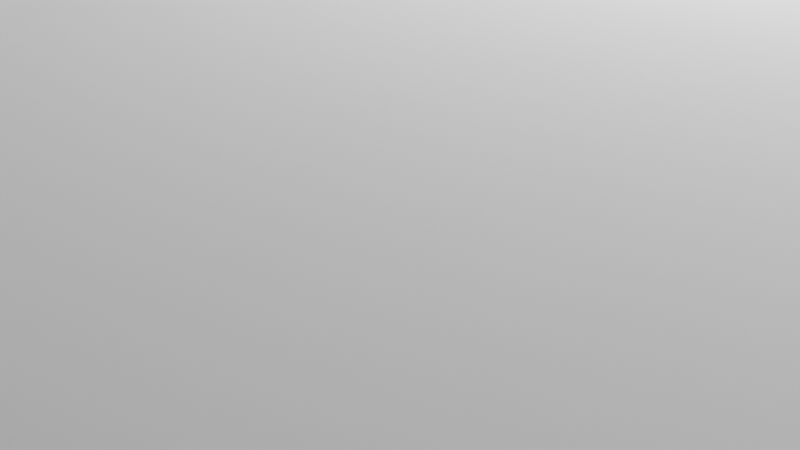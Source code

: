 # Source: preview.blend  (saved by Blender 4.2.66; exported with 4.5.12 LTS)
import bpy
from mathutils import Matrix  # noqa: F401  (used for matrix-valued properties, if any)

bpy.ops.wm.read_factory_settings(use_empty=True)
scene = bpy.context.scene
scene.name = 'Scene'

# ---- collections
col_collection = bpy.data.collections.new('Collection'); scene.collection.children.link(col_collection)

# ---- world
world_world = bpy.data.worlds.new('World'); scene.world = world_world
world_world.use_nodes = True; world_world.node_tree.nodes.clear()
_N = world_world.node_tree.nodes; _L = world_world.node_tree.links
n0 = _N.new('ShaderNodeOutputWorld'); n0.name = 'World Output'; n0.location = (300, 300)
n1 = _N.new('ShaderNodeBackground'); n1.name = 'Background'; n1.location = (10, 300)
n1.inputs[0].default_value = (0.05088, 0.05088, 0.05088, 1.0)
_L.new(n1.outputs[0], n0.inputs[0])
n0.is_active_output = True
world_world.color = (0.05088, 0.05088, 0.05088)
world_world.sun_shadow_jitter_overblur = 0.0

# ---- cameras
cam_camera = bpy.data.cameras.new('Camera')
cam_camera.clip_end = 100.0
cam_camera.ortho_scale = 7.314
cam_camera_001 = bpy.data.cameras.new('Camera.001')
cam_camera_001.clip_end = 100.0
cam_camera_001.ortho_scale = 7.314
cam_camera_002 = bpy.data.cameras.new('Camera.002')
cam_camera_002.clip_end = 100.0
cam_camera_002.ortho_scale = 7.314

# ---- lights
light_light = bpy.data.lights.new('Light', 'POINT')
light_light.energy = 1000.0
light_light.shadow_soft_size = 0.1
light_light_001 = bpy.data.lights.new('Light.001', 'POINT')
light_light_001.energy = 1000.0
light_light_002 = bpy.data.lights.new('Light.002', 'POINT')
light_light_002.energy = 1000.0

# ---- meshes
me_cube_001 = bpy.data.meshes.new('Cube.001')
me_cube_001.from_pydata([(-1.0, -1.225, -1.0), (-1.0, -1.225, 1.0), (-1.0, 1.0, -1.0), (-1.0, 1.0, 1.0), (1.101, -1.225, -1.0), (1.101, -1.225, 1.0), (1.101, 1.0, -1.0), (1.101, 1.0, 1.0), (0.6918, 1.0, -1.0), (0.6918, 1.0, 1.0), (0.6918, -1.225, -1.0), (0.6918, -1.225, 1.0), (-1.0, -0.7087, -1.0), (-1.0, -0.7087, 1.0), (1.101, -0.7087, -1.0), (1.101, -0.7087, 1.0), (0.6918, -0.7087, 1.0), (0.6918, -0.7087, -1.0), (-1.0, -0.09361, 1.0), (1.101, -0.09361, -1.0), (-1.0, -0.09361, -1.0), (1.101, -0.09361, 1.0), (0.6918, -0.09361, 1.0), (0.6918, -0.09361, -1.0), (-1.0, -0.09361, 7.377), (-1.0, 1.0, 7.377), (0.6918, 1.0, 7.377), (1.101, 1.0, 7.377), (0.6918, -0.09361, 7.377), (0.6918, -0.7087, 7.377), (-1.0, -0.7087, 7.377), (1.101, -0.09361, 7.377), (-1.0, -0.7087, 6.187), (-1.0, -0.7087, 5.124), (-1.0, -0.7087, 4.062), (-1.0, -0.7087, 2.999), (-1.0, -0.7087, 1.936), (0.6918, -0.7087, 1.936), (0.6918, -0.7087, 2.999), (0.6918, -0.7087, 4.062), (0.6918, -0.7087, 5.124), (0.6918, -0.7087, 6.187), (1.101, 1.0, 1.936), (1.101, 1.0, 2.999), (1.101, 1.0, 4.062), (1.101, 1.0, 5.124), (1.101, 1.0, 6.187), (1.101, -0.09361, 6.187), (1.101, -0.09361, 5.124), (1.101, -0.09361, 4.062), (1.101, -0.09361, 2.999), (1.101, -0.09361, 1.936), (-1.0, -0.09361, 1.936), (-1.0, -0.09361, 2.999), (-1.0, -0.09361, 4.062), (-1.0, -0.09361, 5.124), (-1.0, -0.09361, 6.187), (-1.0, 1.0, 6.187), (-1.0, 1.0, 5.124), (-1.0, 1.0, 4.062), (-1.0, 1.0, 2.999), (-1.0, 1.0, 1.936), (0.6918, 1.0, 6.187), (0.6918, 1.0, 5.124), (0.6918, 1.0, 4.062), (0.6918, 1.0, 2.999), (0.6918, 1.0, 1.936), (0.6918, -0.09361, 1.936), (0.6918, -0.09361, 2.999), (0.6918, -0.09361, 4.062), (0.6918, -0.09361, 5.124), (0.6918, -0.09361, 6.187), (0.6918, -0.5997, 1.0), (1.101, -0.5997, 1.0), (1.101, -0.5997, 1.936), (0.6918, -0.5997, 1.936), (1.101, -0.5048, 2.999), (1.101, -0.5048, 1.936), (0.6918, -0.5048, 1.936), (0.6918, -0.5048, 2.999), (1.101, -0.3998, 4.062), (1.101, -0.3998, 2.999), (0.6918, -0.3998, 2.999), (0.6918, -0.3998, 4.062), (1.101, -0.2977, 5.124), (1.101, -0.2977, 4.062), (0.6918, -0.2977, 4.062), (0.6918, -0.2977, 5.124), (1.101, -0.1976, 6.187), (1.101, -0.1976, 5.124), (0.6918, -0.1976, 5.124), (0.6918, -0.1976, 6.187), (-0.1541, 1.0, -1.0), (-0.1541, -1.225, 1.0), (-0.1541, 1.0, 1.0), (-0.1541, -1.225, -1.0), (-0.1541, -0.7087, -1.0), (-0.1541, -0.7087, 1.0), (-0.1541, -0.09361, -1.0), (-0.1541, 1.0, 7.377), (-0.1541, -0.7087, 7.377), (-0.1541, -0.09361, 7.377), (-0.1541, 1.0, 1.936), (-0.1541, 1.0, 2.999), (-0.1541, 1.0, 4.062), (-0.1541, 1.0, 5.124), (-0.1541, 1.0, 6.187), (-0.1541, -0.7087, 1.936), (-0.1541, -0.7087, 2.999), (-0.1541, -0.7087, 4.062), (-0.1541, -0.7087, 5.124), (-0.1541, -0.7087, 6.187)], [], [(20, 18, 3, 2), (8, 9, 7, 6), (14, 15, 5, 4), (95, 93, 1, 0), (17, 14, 4, 10), (97, 13, 1, 93), (15, 16, 11, 5), (96, 17, 10, 95), (4, 5, 11, 10), (92, 94, 9, 8), (98, 23, 17, 96), (21, 22, 16, 15), (57, 56, 24, 25), (23, 19, 14, 17), (19, 21, 15, 14), (0, 1, 13, 12), (6, 7, 21, 19), (8, 6, 19, 23), (47, 46, 27, 31), (111, 41, 29, 100), (92, 8, 23, 98), (12, 13, 18, 20), (101, 24, 30, 100), (99, 25, 24, 101), (27, 26, 28, 31), (106, 57, 25, 99), (41, 71, 28, 29), (46, 62, 26, 27), (56, 32, 30, 24), (71, 47, 31, 28), (51, 67, 75, 74), (67, 51, 77, 78), (50, 49, 80, 81), (70, 69, 86, 87), (48, 47, 88, 89), (18, 13, 36, 52), (52, 36, 35, 53), (53, 35, 34, 54), (54, 34, 33, 55), (55, 33, 32, 56), (7, 9, 66, 42), (42, 66, 65, 43), (43, 65, 64, 44), (44, 64, 63, 45), (45, 63, 62, 46), (16, 22, 67, 37), (37, 67, 68, 38), (38, 68, 69, 39), (39, 69, 70, 40), (40, 70, 71, 41), (94, 3, 61, 102), (102, 61, 60, 103), (103, 60, 59, 104), (104, 59, 58, 105), (105, 58, 57, 106), (97, 16, 37, 107), (107, 37, 38, 108), (108, 38, 39, 109), (109, 39, 40, 110), (110, 40, 41, 111), (21, 7, 42, 51), (51, 42, 43, 50), (50, 43, 44, 49), (49, 44, 45, 48), (48, 45, 46, 47), (3, 18, 52, 61), (61, 52, 53, 60), (60, 53, 54, 59), (59, 54, 55, 58), (58, 55, 56, 57), (72, 73, 74, 75), (22, 21, 73, 72), (21, 51, 74, 73), (67, 22, 72, 75), (78, 77, 76, 79), (68, 67, 78, 79), (51, 50, 76, 77), (50, 68, 79, 76), (82, 81, 80, 83), (68, 50, 81, 82), (69, 68, 82, 83), (49, 69, 83, 80), (86, 85, 84, 87), (48, 70, 87, 84), (49, 48, 84, 85), (69, 49, 85, 86), (90, 89, 88, 91), (70, 48, 89, 90), (71, 70, 90, 91), (47, 71, 91, 88), (33, 110, 111, 32), (34, 109, 110, 33), (35, 108, 109, 34), (36, 107, 108, 35), (13, 97, 107, 36), (63, 105, 106, 62), (64, 104, 105, 63), (65, 103, 104, 64), (66, 102, 103, 65), (9, 94, 102, 66), (62, 106, 99, 26), (26, 99, 101, 28), (28, 101, 100, 29), (2, 92, 98, 20), (32, 111, 100, 30), (20, 98, 96, 12), (2, 3, 94, 92), (12, 96, 95, 0), (16, 97, 93, 11), (10, 11, 93, 95)])
me_cube_001.polygons.foreach_set('use_smooth', [True] * 110)
_k = set([(0, 1), (0, 12), (0, 95), (1, 13), (1, 93), (2, 3), (2, 20), (2, 92), (3, 61), (4, 5), (4, 10), (4, 14), (5, 11), (5, 15), (6, 7), (6, 8), (6, 19), (7, 42), (8, 92), (10, 95), (11, 93), (12, 20), (13, 36), (13, 97), (14, 19), (15, 21), (16, 22), (16, 37), (16, 97), (21, 22), (21, 73), (22, 67), (22, 72), (24, 25), (24, 30), (25, 57), (25, 99), (26, 27), (26, 99), (27, 31), (27, 46), (28, 29), (28, 31), (28, 71), (29, 41), (29, 100), (30, 32), (30, 100), (31, 47), (32, 33), (33, 34), (34, 35), (35, 36), (37, 38), (38, 39), (39, 40), (40, 41), (42, 43), (43, 44), (44, 45), (45, 46), (47, 71), (47, 88), (48, 70), (48, 84), (48, 89), (49, 69), (49, 80), (49, 85), (50, 68), (50, 76), (50, 81), (51, 67), (51, 74), (51, 77), (57, 58), (58, 59), (59, 60), (60, 61), (67, 68), (67, 75), (67, 78), (68, 69), (68, 79), (68, 82), (69, 70), (69, 83), (69, 86), (70, 71), (70, 87), (70, 90), (71, 91), (72, 73), (72, 75), (73, 74), (74, 75), (76, 77), (76, 79), (77, 78), (78, 79), (80, 81), (80, 83), (81, 82), (82, 83), (84, 85), (84, 87), (85, 86), (86, 87), (88, 89), (88, 91), (89, 90), (90, 91)])
me_cube_001.attributes.new('sharp_edge', 'BOOLEAN', 'EDGE').data.foreach_set('value', [ (min(e.vertices), max(e.vertices)) in _k for e in me_cube_001.edges])
_uv = me_cube_001.uv_layers.new(name='UVMap')
_uv.uv.foreach_set('vector', [0.375, 0.1133, 0.625, 0.1133, 0.625, 0.25, 0.375, 0.25, 0.375, 0.4615, 0.625, 0.4615, 0.625, 0.5, 0.375, 0.5, 0.375, 0.7136, 0.625, 0.7136, 0.625, 0.75, 0.375, 0.75, 0.375, 0.8943, 0.625, 0.8943, 0.625, 1.0, 0.375, 1.0, 0.3365, 0.7136, 0.375, 0.7136, 0.375, 0.75, 0.3365, 0.75, 0.7693, 0.7136, 0.875, 0.7136, 0.875, 0.75, 0.7693, 0.75, 0.625, 0.7136, 0.6635, 0.7136, 0.6635, 0.75, 0.625, 0.75, 0.2307, 0.7136, 0.3365, 0.7136, 0.3365, 0.75, 0.2307, 0.75, 0.375, 0.75, 0.625, 0.75, 0.625, 0.7885, 0.375, 0.7885, 0.375, 0.3557, 0.625, 0.3557, 0.625, 0.4615, 0.375, 0.4615, 0.2307, 0.6367, 0.3365, 0.6367, 0.3365, 0.7136, 0.2307, 0.7136, 0.625, 0.6367, 0.6635, 0.6367, 0.6635, 0.7136, 0.625, 0.7136, 0.625, 0.25, 0.625, 0.1133, 0.625, 0.1133, 0.625, 0.25, 0.3365, 0.6367, 0.375, 0.6367, 0.375, 0.7136, 0.3365, 0.7136, 0.375, 0.6367, 0.625, 0.6367, 0.625, 0.7136, 0.375, 0.7136, 0.375, 0.0, 0.625, 0.0, 0.625, 0.03641, 0.375, 0.03641, 0.375, 0.5, 0.625, 0.5, 0.625, 0.6367, 0.375, 0.6367, 0.3365, 0.5, 0.375, 0.5, 0.375, 0.6367, 0.3365, 0.6367, 0.625, 0.6367, 0.625, 0.5, 0.625, 0.5, 0.625, 0.6367, 0.7693, 0.7136, 0.6635, 0.7136, 0.6635, 0.7136, 0.7693, 0.7136, 0.2307, 0.5, 0.3365, 0.5, 0.3365, 0.6367, 0.2307, 0.6367, 0.375, 0.03641, 0.625, 0.03641, 0.625, 0.1133, 0.375, 0.1133, 0.7693, 0.6367, 0.875, 0.6367, 0.875, 0.7136, 0.7693, 0.7136, 0.7693, 0.5, 0.875, 0.5, 0.875, 0.6367, 0.7693, 0.6367, 0.625, 0.5, 0.6635, 0.5, 0.6635, 0.6367, 0.625, 0.6367, 0.625, 0.3557, 0.625, 0.25, 0.625, 0.25, 0.625, 0.3557, 0.6635, 0.7136, 0.6635, 0.6367, 0.6635, 0.6367, 0.6635, 0.7136, 0.625, 0.5, 0.625, 0.4615, 0.625, 0.4615, 0.625, 0.5, 0.625, 0.1133, 0.625, 0.03641, 0.625, 0.03641, 0.625, 0.1133, 0.6635, 0.6367, 0.625, 0.6367, 0.625, 0.6367, 0.6635, 0.6367, 0.625, 0.6367, 0.6635, 0.6367, 0.6635, 0.6367, 0.625, 0.6367, 0.6635, 0.6367, 0.625, 0.6367, 0.625, 0.6367, 0.6635, 0.6367, 0.625, 0.6367, 0.625, 0.6367, 0.625, 0.6367, 0.625, 0.6367, 0.6635, 0.6367, 0.6635, 0.6367, 0.6635, 0.6367, 0.6635, 0.6367, 0.625, 0.6367, 0.625, 0.6367, 0.625, 0.6367, 0.625, 0.6367, 0.625, 0.1133, 0.625, 0.03641, 0.625, 0.03641, 0.625, 0.1133, 0.625, 0.1133, 0.625, 0.03641, 0.625, 0.03641, 0.625, 0.1133, 0.625, 0.1133, 0.625, 0.03641, 0.625, 0.03641, 0.625, 0.1133, 0.625, 0.1133, 0.625, 0.03641, 0.625, 0.03641, 0.625, 0.1133, 0.625, 0.1133, 0.625, 0.03641, 0.625, 0.03641, 0.625, 0.1133, 0.625, 0.5, 0.625, 0.4615, 0.625, 0.4615, 0.625, 0.5, 0.625, 0.5, 0.625, 0.4615, 0.625, 0.4615, 0.625, 0.5, 0.625, 0.5, 0.625, 0.4615, 0.625, 0.4615, 0.625, 0.5, 0.625, 0.5, 0.625, 0.4615, 0.625, 0.4615, 0.625, 0.5, 0.625, 0.5, 0.625, 0.4615, 0.625, 0.4615, 0.625, 0.5, 0.6635, 0.7136, 0.6635, 0.6367, 0.6635, 0.6367, 0.6635, 0.7136, 0.6635, 0.7136, 0.6635, 0.6367, 0.6635, 0.6367, 0.6635, 0.7136, 0.6635, 0.7136, 0.6635, 0.6367, 0.6635, 0.6367, 0.6635, 0.7136, 0.6635, 0.7136, 0.6635, 0.6367, 0.6635, 0.6367, 0.6635, 0.7136, 0.6635, 0.7136, 0.6635, 0.6367, 0.6635, 0.6367, 0.6635, 0.7136, 0.625, 0.3557, 0.625, 0.25, 0.625, 0.25, 0.625, 0.3557, 0.625, 0.3557, 0.625, 0.25, 0.625, 0.25, 0.625, 0.3557, 0.625, 0.3557, 0.625, 0.25, 0.625, 0.25, 0.625, 0.3557, 0.625, 0.3557, 0.625, 0.25, 0.625, 0.25, 0.625, 0.3557, 0.625, 0.3557, 0.625, 0.25, 0.625, 0.25, 0.625, 0.3557, 0.7693, 0.7136, 0.6635, 0.7136, 0.6635, 0.7136, 0.7693, 0.7136, 0.7693, 0.7136, 0.6635, 0.7136, 0.6635, 0.7136, 0.7693, 0.7136, 0.7693, 0.7136, 0.6635, 0.7136, 0.6635, 0.7136, 0.7693, 0.7136, 0.7693, 0.7136, 0.6635, 0.7136, 0.6635, 0.7136, 0.7693, 0.7136, 0.7693, 0.7136, 0.6635, 0.7136, 0.6635, 0.7136, 0.7693, 0.7136, 0.625, 0.6367, 0.625, 0.5, 0.625, 0.5, 0.625, 0.6367, 0.625, 0.6367, 0.625, 0.5, 0.625, 0.5, 0.625, 0.6367, 0.625, 0.6367, 0.625, 0.5, 0.625, 0.5, 0.625, 0.6367, 0.625, 0.6367, 0.625, 0.5, 0.625, 0.5, 0.625, 0.6367, 0.625, 0.6367, 0.625, 0.5, 0.625, 0.5, 0.625, 0.6367, 0.625, 0.25, 0.625, 0.1133, 0.625, 0.1133, 0.625, 0.25, 0.625, 0.25, 0.625, 0.1133, 0.625, 0.1133, 0.625, 0.25, 0.625, 0.25, 0.625, 0.1133, 0.625, 0.1133, 0.625, 0.25, 0.625, 0.25, 0.625, 0.1133, 0.625, 0.1133, 0.625, 0.25, 0.625, 0.25, 0.625, 0.1133, 0.625, 0.1133, 0.625, 0.25, 0.6635, 0.6367, 0.625, 0.6367, 0.625, 0.6367, 0.6635, 0.6367, 0.6635, 0.6367, 0.625, 0.6367, 0.625, 0.6367, 0.6635, 0.6367, 0.625, 0.6367, 0.625, 0.6367, 0.625, 0.6367, 0.625, 0.6367, 0.6635, 0.6367, 0.6635, 0.6367, 0.6635, 0.6367, 0.6635, 0.6367, 0.6635, 0.6367, 0.625, 0.6367, 0.625, 0.6367, 0.6635, 0.6367, 0.6635, 0.6367, 0.6635, 0.6367, 0.6635, 0.6367, 0.6635, 0.6367, 0.625, 0.6367, 0.625, 0.6367, 0.625, 0.6367, 0.625, 0.6367, 0.625, 0.6367, 0.6635, 0.6367, 0.6635, 0.6367, 0.625, 0.6367, 0.6635, 0.6367, 0.625, 0.6367, 0.625, 0.6367, 0.6635, 0.6367, 0.6635, 0.6367, 0.625, 0.6367, 0.625, 0.6367, 0.6635, 0.6367, 0.6635, 0.6367, 0.6635, 0.6367, 0.6635, 0.6367, 0.6635, 0.6367, 0.625, 0.6367, 0.6635, 0.6367, 0.6635, 0.6367, 0.625, 0.6367, 0.6635, 0.6367, 0.625, 0.6367, 0.625, 0.6367, 0.6635, 0.6367, 0.625, 0.6367, 0.6635, 0.6367, 0.6635, 0.6367, 0.625, 0.6367, 0.625, 0.6367, 0.625, 0.6367, 0.625, 0.6367, 0.625, 0.6367, 0.6635, 0.6367, 0.625, 0.6367, 0.625, 0.6367, 0.6635, 0.6367, 0.6635, 0.6367, 0.625, 0.6367, 0.625, 0.6367, 0.6635, 0.6367, 0.6635, 0.6367, 0.625, 0.6367, 0.625, 0.6367, 0.6635, 0.6367, 0.6635, 0.6367, 0.6635, 0.6367, 0.6635, 0.6367, 0.6635, 0.6367, 0.625, 0.6367, 0.6635, 0.6367, 0.6635, 0.6367, 0.625, 0.6367, 0.875, 0.7136, 0.7693, 0.7136, 0.7693, 0.7136, 0.875, 0.7136, 0.875, 0.7136, 0.7693, 0.7136, 0.7693, 0.7136, 0.875, 0.7136, 0.875, 0.7136, 0.7693, 0.7136, 0.7693, 0.7136, 0.875, 0.7136, 0.875, 0.7136, 0.7693, 0.7136, 0.7693, 0.7136, 0.875, 0.7136, 0.875, 0.7136, 0.7693, 0.7136, 0.7693, 0.7136, 0.875, 0.7136, 0.625, 0.4615, 0.625, 0.3557, 0.625, 0.3557, 0.625, 0.4615, 0.625, 0.4615, 0.625, 0.3557, 0.625, 0.3557, 0.625, 0.4615, 0.625, 0.4615, 0.625, 0.3557, 0.625, 0.3557, 0.625, 0.4615, 0.625, 0.4615, 0.625, 0.3557, 0.625, 0.3557, 0.625, 0.4615, 0.625, 0.4615, 0.625, 0.3557, 0.625, 0.3557, 0.625, 0.4615, 0.625, 0.4615, 0.625, 0.3557, 0.625, 0.3557, 0.625, 0.4615, 0.6635, 0.5, 0.7693, 0.5, 0.7693, 0.6367, 0.6635, 0.6367, 0.6635, 0.6367, 0.7693, 0.6367, 0.7693, 0.7136, 0.6635, 0.7136, 0.125, 0.5, 0.2307, 0.5, 0.2307, 0.6367, 0.125, 0.6367, 0.875, 0.7136, 0.7693, 0.7136, 0.7693, 0.7136, 0.875, 0.7136, 0.125, 0.6367, 0.2307, 0.6367, 0.2307, 0.7136, 0.125, 0.7136, 0.375, 0.25, 0.625, 0.25, 0.625, 0.3557, 0.375, 0.3557, 0.125, 0.7136, 0.2307, 0.7136, 0.2307, 0.75, 0.125, 0.75, 0.6635, 0.7136, 0.7693, 0.7136, 0.7693, 0.75, 0.6635, 0.75, 0.375, 0.7885, 0.625, 0.7885, 0.625, 0.8943, 0.375, 0.8943])
me_cube_001.update()
me_cube_001.normals_split_custom_set([tuple(v) for v in zip(*[iter([-1.0, 0.0, 0.0, -1.0, 0.0, 0.0, -1.0, 0.0, 0.0, -1.0, 0.0, 0.0, 0.0, 1.0, 0.0, 0.0, 1.0, 0.0, 0.0, 1.0, 0.0, 0.0, 1.0, 0.0, 1.0, 0.0, 0.0, 1.0, 0.0, 0.0, 1.0, 0.0, 0.0, 1.0, 0.0, 0.0, 0.0, -1.0, -1.366e-08, 0.0, -1.0, -1.366e-08, 0.0, -1.0, 0.0, 0.0, -1.0, 0.0, 0.0, 0.0, -1.0, 0.0, 0.0, -1.0, 0.0, 0.0, -1.0, 0.0, 0.0, -1.0, 0.0, 0.0, 1.0, 0.0, 0.0, 1.0, 0.0, 0.0, 1.0, 0.0, 0.0, 1.0, 0.0, 0.0, 1.0, 0.0, 0.0, 1.0, 0.0, 0.0, 1.0, 0.0, 0.0, 1.0, 0.0, 0.0, -1.0, 0.0, 0.0, -1.0, 0.0, 0.0, -1.0, 0.0, 0.0, -1.0, 0.0, -1.0, 0.0, 0.0, -1.0, 0.0, 0.0, -1.0, -1.366e-08, 0.0, -1.0, -1.366e-08, 0.0, 1.0, 0.0, 0.0, 1.0, 0.0, 0.0, 1.0, 0.0, 0.0, 1.0, 0.0, 0.0, 0.0, -1.0, -2.5e-08, 0.0, -1.0, 0.0, 0.0, -1.0, 0.0, 0.0, -1.0, 0.0, 0.0, 1.0, 0.0, 0.0, 1.0, 0.0, 0.0, 1.0, 0.0, 0.0, 1.0, -1.0, 0.0, 0.0, -1.0, 0.0, 0.0, -1.0, 0.0, 0.0, -1.0, 0.0, 0.0, -2.5e-08, 0.0, -1.0, -5e-08, 0.0, -1.0, 0.0, 0.0, -1.0, 0.0, 0.0, -1.0, 1.0, 0.0, 0.0, 1.0, 0.0, 0.0, 1.0, 0.0, 0.0, 1.0, 0.0, 0.0, -1.0, 0.0, 0.0, -1.0, 0.0, 0.0, -1.0, 0.0, 0.0, -1.0, 0.0, 0.0, 1.0, 0.0, 0.0, 1.0, 0.0, 0.0, 1.0, 0.0, 0.0, 1.0, 0.0, 0.0, -5e-08, 0.0, -1.0, -1e-07, 0.0, -1.0, -5e-08, 0.0, -1.0, -2.5e-08, 0.0, -1.0, 1.0, 0.0, 0.0, 1.0, 0.0, 0.0, 1.0, 0.0, 0.0, 1.0, 0.0, 0.0, 0.0, -1.0, 2.262e-15, 0.0, -1.0, -2.961e-08, 0.0, -1.0, -5.922e-08, 0.0, -1.0, -4.523e-15, 0.0, 0.0, -1.0, -5e-08, 0.0, -1.0, -2.5e-08, 0.0, -1.0, 0.0, 0.0, -1.0, -1.0, 0.0, 0.0, -1.0, 0.0, 0.0, -1.0, 0.0, 0.0, -1.0, 0.0, 0.0, 3.182e-07, 0.0, 1.0, 8.912e-08, 0.0, 1.0, 0.0, 0.0, 1.0, 4.582e-07, 0.0, 1.0, 1.782e-07, 0.0, 1.0, 1.782e-07, 0.0, 1.0, 8.912e-08, 0.0, 1.0, 3.182e-07, 0.0, 1.0, 0.0, 0.0, 1.0, 8.912e-08, 0.0, 1.0, 3.649e-07, 0.0, 1.0, 0.0, 0.0, 1.0, 0.0, 1.0, 0.0, 0.0, 1.0, 0.0, 0.0, 1.0, 0.0, 0.0, 1.0, 0.0, 1.0, 0.0, 0.0, 1.0, 0.0, 0.0, 1.0, 0.0, 0.0, 1.0, 0.0, 0.0, 0.0, 1.0, 0.0, 0.0, 1.0, 0.0, 0.0, 1.0, 0.0, 0.0, 1.0, 0.0, -1.0, 0.0, 0.0, -1.0, 0.0, 0.0, -1.0, 0.0, 0.0, -1.0, 0.0, 0.0, 0.0, -1.0, 0.0, 0.0, -1.0, 0.0, 0.0, -1.0, 0.0, 0.0, -1.0, 0.0, 0.0, 0.0, 1.0, 0.0, 0.0, 1.0, 0.0, 0.0, 1.0, 0.0, 0.0, 1.0, 0.0, 0.0, -1.0, 0.0, 0.0, -1.0, 0.0, 0.0, -1.0, 0.0, 0.0, -1.0, 1.0, -1.548e-08, 0.0, 1.0, -2.064e-08, 0.0, 1.0, 0.0, 0.0, 1.0, 0.0, 0.0, -1.0, 0.0, 0.0, -1.0, 0.0, 0.0, -1.0, 0.0, 0.0, -1.0, 0.0, 0.0, 1.0, -1.032e-08, 0.0, 1.0, 0.0, 0.0, 1.0, 0.0, 0.0, 1.0, 0.0, 0.0, -1.0, 0.0, 0.0, -1.0, 0.0, 0.0, -1.0, 0.0, 0.0, -1.0, 0.0, 0.0, -1.0, 0.0, 0.0, -1.0, 0.0, 0.0, -1.0, 0.0, 0.0, -1.0, 0.0, 0.0, -1.0, 0.0, 0.0, -1.0, 0.0, 0.0, -1.0, 0.0, 0.0, -1.0, 0.0, 0.0, -1.0, 0.0, 0.0, -1.0, 0.0, 0.0, -1.0, 0.0, 0.0, -1.0, 0.0, 0.0, -1.0, 0.0, 0.0, -1.0, 0.0, 0.0, -1.0, 0.0, 0.0, -1.0, 0.0, 0.0, 0.0, 1.0, 0.0, 0.0, 1.0, 0.0, 0.0, 1.0, 0.0, 0.0, 1.0, 0.0, 0.0, 1.0, 0.0, 0.0, 1.0, 0.0, 0.0, 1.0, 0.0, 0.0, 1.0, 0.0, 0.0, 1.0, 0.0, 0.0, 1.0, 0.0, 0.0, 1.0, 0.0, 0.0, 1.0, 0.0, 0.0, 1.0, 0.0, 0.0, 1.0, 0.0, 0.0, 1.0, 0.0, 0.0, 1.0, 0.0, 0.0, 1.0, 0.0, 0.0, 1.0, 0.0, 0.0, 1.0, 0.0, 0.0, 1.0, 0.0, 1.0, 0.0, 0.0, 1.0, 0.0, 0.0, 1.0, 0.0, 0.0, 1.0, 0.0, 0.0, 1.0, 0.0, 0.0, 1.0, 0.0, 0.0, 1.0, 0.0, 0.0, 1.0, 0.0, 0.0, 1.0, 0.0, 0.0, 1.0, 0.0, 0.0, 1.0, 0.0, 0.0, 1.0, 0.0, 0.0, 1.0, 0.0, 0.0, 1.0, 0.0, 0.0, 1.0, 0.0, 0.0, 1.0, 0.0, 0.0, 1.0, 0.0, 0.0, 1.0, 0.0, 0.0, 1.0, 0.0, 0.0, 1.0, 0.0, 0.0, 0.0, 1.0, 0.0, 0.0, 1.0, 0.0, 0.0, 1.0, 0.0, 0.0, 1.0, 0.0, 0.0, 1.0, 0.0, 0.0, 1.0, 0.0, 0.0, 1.0, 0.0, 0.0, 1.0, 0.0, 0.0, 1.0, 0.0, 0.0, 1.0, 0.0, 0.0, 1.0, 0.0, 0.0, 1.0, 0.0, 0.0, 1.0, 0.0, 0.0, 1.0, 0.0, 0.0, 1.0, 0.0, 0.0, 1.0, 0.0, 0.0, 1.0, 0.0, 0.0, 1.0, 0.0, 0.0, 1.0, 0.0, 0.0, 1.0, 0.0, 0.0, -1.0, 4.523e-15, 0.0, -1.0, 7.529e-08, 0.0, -1.0, 3.764e-08, 0.0, -1.0, -2.262e-15, 0.0, -1.0, -2.262e-15, 0.0, -1.0, 3.764e-08, 0.0, -1.0, 0.0, 0.0, -1.0, 0.0, 0.0, -1.0, 0.0, 0.0, -1.0, 0.0, 0.0, -1.0, 0.0, 0.0, -1.0, 0.0, 0.0, -1.0, 0.0, 0.0, -1.0, 0.0, 0.0, -1.0, 0.0, 0.0, -1.0, 0.0, 0.0, -1.0, 0.0, 0.0, -1.0, 0.0, 0.0, -1.0, -2.961e-08, 0.0, -1.0, 2.262e-15, 1.0, 0.0, 0.0, 1.0, 0.0, 0.0, 1.0, -1.032e-08, 0.0, 1.0, -5.159e-09, 0.0, 1.0, -5.159e-09, 0.0, 1.0, -1.032e-08, 0.0, 1.0, -3.095e-08, 0.0, 1.0, -1.548e-08, 0.0, 1.0, -1.548e-08, 0.0, 1.0, -3.095e-08, 0.0, 1.0, -4.127e-08, 0.0, 1.0, -2.064e-08, 0.0, 1.0, -2.064e-08, 0.0, 1.0, -4.127e-08, 0.0, 1.0, -2.064e-08, 0.0, 1.0, -1.032e-08, 0.0, 1.0, -1.032e-08, 0.0, 1.0, -2.064e-08, 0.0, 1.0, 0.0, 0.0, 1.0, 0.0, 0.0, -1.0, 0.0, 0.0, -1.0, 0.0, 0.0, -1.0, 0.0, 0.0, -1.0, 0.0, 0.0, -1.0, 0.0, 0.0, -1.0, 0.0, 0.0, -1.0, 0.0, 0.0, -1.0, 0.0, 0.0, -1.0, 0.0, 0.0, -1.0, 0.0, 0.0, -1.0, 0.0, 0.0, -1.0, 0.0, 0.0, -1.0, 0.0, 0.0, -1.0, 0.0, 0.0, -1.0, 0.0, 0.0, -1.0, 0.0, 0.0, -1.0, 0.0, 0.0, -1.0, 0.0, 0.0, -1.0, 0.0, 0.0, -1.0, 0.0, 0.0, 0.0, -1.0, 0.0, 0.0, -1.0, 0.0, 0.0, -1.0, 0.0, 0.0, -1.0, 0.0, 0.0, 0.0, -1.0, 0.0, 0.0, -1.0, 0.0, 0.0, -1.0, 0.0, 0.0, -1.0, 1.0, 0.0, 0.0, 1.0, -5.159e-09, 0.0, 1.0, 0.0, 0.0, 1.0, 0.0, 0.0, -1.0, 0.0, 0.0, -1.0, 0.0, 0.0, -1.0, 0.0, 0.0, -1.0, 0.0, 0.0, 0.0, -1.0, 0.0, 0.0, -1.0, 0.0, 0.0, -1.0, 0.0, 0.0, -1.0, 0.0, -1.0, 0.0, 0.0, -1.0, 0.0, 0.0, -1.0, 0.0, 0.0, -1.0, 0.0, 0.0, 1.0, -5.159e-09, 0.0, 1.0, -1.548e-08, 0.0, 1.0, 0.0, 0.0, 1.0, 0.0, 0.0, -7.092e-07, 0.0, 1.0, -7.092e-07, 0.0, 1.0, -7.092e-07, 0.0, 1.0, -7.092e-07, 0.0, 1.0, 0.0, -1.0, 0.0, 0.0, -1.0, 0.0, 0.0, -1.0, 0.0, 0.0, -1.0, 0.0, 4.762e-07, 0.0, -1.0, 4.762e-07, 0.0, -1.0, 4.762e-07, 0.0, -1.0, 4.762e-07, 0.0, -1.0, -1.0, 0.0, 0.0, -1.0, 0.0, 0.0, -1.0, 0.0, 0.0, -1.0, 0.0, 0.0, -9.524e-07, 0.0, 1.0, -9.524e-07, 0.0, 1.0, -9.524e-07, 0.0, 1.0, -9.524e-07, 0.0, 1.0, 0.0, -1.0, 0.0, 0.0, -1.0, 0.0, 0.0, -1.0, 0.0, 0.0, -1.0, 0.0, -1.429e-06, 0.0, 1.0, -1.429e-06, 0.0, 1.0, -1.429e-06, 0.0, 1.0, -1.429e-06, 0.0, 1.0, 1.0, -2.064e-08, 0.0, 1.0, -1.032e-08, 0.0, 1.0, 0.0, 0.0, 1.0, 0.0, 0.0, 7.144e-07, 0.0, -1.0, 7.144e-07, 0.0, -1.0, 7.144e-07, 0.0, -1.0, 7.144e-07, 0.0, -1.0, 0.0, -1.0, 0.0, 0.0, -1.0, 0.0, 0.0, -1.0, 0.0, 0.0, -1.0, 0.0, 1.402e-06, 0.0, -1.0, 1.402e-06, 0.0, -1.0, 1.402e-06, 0.0, -1.0, 1.402e-06, 0.0, -1.0, -1.0, 0.0, 0.0, -1.0, 0.0, 0.0, -1.0, 0.0, 0.0, -1.0, 0.0, 0.0, 0.0, 0.0, 1.0, 0.0, 0.0, 1.0, 0.0, 0.0, 1.0, 0.0, 0.0, 1.0, 0.0, -1.0, 0.0, 0.0, -1.0, 0.0, 0.0, -1.0, 2.262e-15, 0.0, -1.0, 2.961e-08, 0.0, -1.0, 0.0, 0.0, -1.0, 0.0, 0.0, -1.0, 0.0, 0.0, -1.0, 0.0, 0.0, -1.0, 0.0, 0.0, -1.0, 0.0, 0.0, -1.0, 0.0, 0.0, -1.0, 0.0, 0.0, -1.0, -3.764e-08, 0.0, -1.0, -2.262e-15, 0.0, -1.0, 0.0, 0.0, -1.0, 0.0, 0.0, -1.0, -7.529e-08, 0.0, -1.0, 4.523e-15, 0.0, -1.0, -2.262e-15, 0.0, -1.0, -3.764e-08, 0.0, 1.0, 0.0, 0.0, 1.0, 0.0, 0.0, 1.0, 0.0, 0.0, 1.0, 0.0, 0.0, 1.0, 0.0, 0.0, 1.0, 0.0, 0.0, 1.0, 0.0, 0.0, 1.0, 0.0, 0.0, 1.0, 0.0, 0.0, 1.0, 0.0, 0.0, 1.0, 0.0, 0.0, 1.0, 0.0, 0.0, 1.0, 0.0, 0.0, 1.0, 0.0, 0.0, 1.0, 0.0, 0.0, 1.0, 0.0, 0.0, 1.0, 0.0, 0.0, 1.0, 0.0, 0.0, 1.0, 0.0, 0.0, 1.0, 0.0, 0.0, 1.0, 0.0, 0.0, 1.0, 0.0, 0.0, 1.0, 0.0, 0.0, 1.0, 0.0, 8.912e-08, 0.0, 1.0, 1.782e-07, 0.0, 1.0, 3.182e-07, 0.0, 1.0, 3.649e-07, 0.0, 1.0, 3.649e-07, 0.0, 1.0, 3.182e-07, 0.0, 1.0, 4.582e-07, 0.0, 1.0, 9.164e-07, 0.0, 1.0, 0.0, 0.0, -1.0, 0.0, 0.0, -1.0, 0.0, 0.0, -1.0, 0.0, 0.0, -1.0, 0.0, -1.0, 2.961e-08, 0.0, -1.0, 2.262e-15, 0.0, -1.0, -4.523e-15, 0.0, -1.0, 5.922e-08, 0.0, 0.0, -1.0, 0.0, 0.0, -1.0, 0.0, 0.0, -1.0, 0.0, 0.0, -1.0, 0.0, 1.0, 0.0, 0.0, 1.0, 0.0, 0.0, 1.0, 0.0, 0.0, 1.0, 0.0, 0.0, 0.0, -1.0, 0.0, 0.0, -1.0, 0.0, 0.0, -1.0, 0.0, 0.0, -1.0, 0.0, 0.0, 1.0, 0.0, 0.0, 1.0, 0.0, 0.0, 1.0, 0.0, 0.0, 1.0, 0.0, -1.0, -1.366e-08, 0.0, -1.0, -1.366e-08, 0.0, -1.0, -1.366e-08, 0.0, -1.0, -1.366e-08])] * 3)])
me_cube_002 = bpy.data.meshes.new('Cube.002')
me_cube_002.from_pydata([(-1.0, -1.0, -1.0), (-1.0, -1.0, 1.0), (-1.0, 1.0, -1.0), (-1.0, 1.0, 1.0), (1.0, -1.0, -1.0), (1.0, -1.0, 1.0), (1.0, 1.0, -1.0), (1.0, 1.0, 1.0), (-0.7986, 1.0, -1.0), (-0.7986, 1.0, 1.0), (-0.7986, -1.0, -1.0), (-0.7986, -1.0, 1.0), (-1.0, -0.4955, -1.0), (-1.0, -0.4955, 1.0), (1.0, -0.4955, -1.0), (1.0, -0.4955, 1.0), (-0.7986, -0.4955, 1.0), (-0.7986, -0.4955, -1.0), (-0.7986, 1.0, 6.84), (1.0, 1.0, 6.84), (1.0, -0.4955, 6.84), (-0.7986, -0.4955, 6.84), (-1.0, -0.4955, 7.957), (-1.0, 1.0, 7.957), (1.0, -0.4955, 7.957), (1.0, -1.0, 7.957), (-0.7986, -1.0, 7.957), (-1.0, -1.0, 7.957), (-0.7986, 1.0, 7.957), (-0.7986, -0.4955, 7.957), (-1.0, -0.4955, 5.957), (-1.0, -1.0, 5.957), (1.0, -0.4955, 5.957), (1.0, -1.0, 5.957), (-0.7986, -1.0, 5.957), (-0.7986, 1.0, 5.957), (-0.7986, -0.4955, 5.957), (-1.0, 1.0, 5.957), (-1.0, 0.4802, 1.0), (1.0, 0.4802, -1.0), (-1.0, 0.4802, -1.0), (1.0, 0.4802, 1.0), (-0.7986, 0.4802, 1.0), (-0.7986, 0.4802, -1.0), (1.0, 0.4802, 6.84), (-0.7986, 0.4802, 6.84), (-1.0, 0.4802, 7.957), (-0.7986, 0.4802, 7.957), (-1.0, 0.4802, 5.957), (-0.7986, 0.4802, 5.957), (0.8008, 1.0, 1.0), (0.8008, -1.0, -1.0), (0.8008, 1.0, -1.0), (0.8008, -1.0, 1.0), (0.8008, -0.4955, 1.0), (0.8008, -0.4955, -1.0), (0.8008, 1.0, 6.84), (0.8008, -0.4955, 6.84), (0.8008, -1.0, 7.957), (0.8008, -0.4955, 7.957), (0.8008, -0.4955, 5.957), (0.8008, -1.0, 5.957), (0.8008, 0.4802, 6.84), (0.8008, 0.4802, -1.0), (-0.7986, -0.7469, 1.0), (-0.8977, -0.7436, 1.0), (0.8008, -0.7469, 1.0), (-0.7986, -0.7469, 5.957), (-0.8977, -0.7436, 5.957), (0.8008, -0.7469, 5.957), (-0.898, -0.4955, 5.957), (-0.898, -0.4955, 1.0), (-1.0, -0.007636, -1.0), (1.0, -0.007636, 1.0), (-0.898, 0.4802, 1.0), (-0.898, 0.4802, 5.957), (-0.7986, -0.007636, 1.0), (-0.7986, -0.007636, -1.0), (1.0, -0.007636, 6.84), (-0.7986, -0.007636, 6.84), (-0.7986, -0.007636, 7.957), (-0.7986, -0.007636, 5.957), (-1.0, -0.007636, 1.0), (1.0, -0.007636, -1.0), (-1.0, -0.007636, 7.957), (-1.0, -0.007636, 5.957), (0.8008, -0.007636, 6.84), (0.8008, -0.007636, -1.0), (-0.898, -0.007636, 1.0), (-0.898, -0.007636, 5.957), (0.4984, 1.0, -1.0), (0.4984, -1.0, 1.0), (0.4984, -0.4955, -1.0), (0.4984, -1.0, 7.957), (0.4984, -1.0, 5.957), (0.4984, 0.4802, -1.0), (0.4984, 1.0, 1.0), (0.4984, -1.0, -1.0), (0.4984, -0.4955, 1.0), (0.4984, 1.0, 6.84), (0.4984, -0.4955, 6.84), (0.4984, -0.4955, 7.957), (0.4984, -0.4955, 5.957), (0.4984, 0.4802, 6.84), (0.4984, -0.7469, 1.0), (0.4984, -0.7469, 5.957), (0.4984, -0.007636, -1.0), (0.4984, -0.007636, 6.84), (-0.9477, -0.007636, 1.0), (-0.9477, 0.4802, 1.0), (-0.9477, -0.007636, 5.957), (-0.9477, 0.4802, 5.957), (0.8008, -0.8857, 1.0), (0.8008, -0.8857, 5.957), (0.4984, -0.8857, 1.0), (0.4984, -0.8857, 5.957), (1.0, 1.0, 2.436), (1.0, -0.4955, 2.436), (-0.7986, -0.4955, 2.436), (-0.7986, 1.0, 2.436), (-0.7986, 0.4802, 2.436), (1.0, 0.4802, 2.436), (0.8008, -0.4955, 2.436), (0.8008, 1.0, 2.436), (1.0, -0.007636, 2.436), (-0.7986, -0.007636, 2.436), (0.4984, -0.4955, 2.436), (-1.0, -1.0, -0.3333), (-1.0, -1.0, 0.3333), (-1.0, 1.0, 0.3333), (-1.0, 1.0, -0.3333), (1.0, 1.0, 0.3333), (1.0, 1.0, -0.3333), (1.0, -1.0, 0.3333), (1.0, -1.0, -0.3333), (-0.7986, -1.0, 0.3333), (-0.7986, -1.0, -0.3333), (-0.7986, 1.0, 0.3333), (-0.7986, 1.0, -0.3333), (1.0, -0.4955, 0.3333), (1.0, -0.4955, -0.3333), (-1.0, -0.4955, 0.3333), (-1.0, -0.4955, -0.3333), (1.0, 0.4802, 0.3333), (1.0, 0.4802, -0.3333), (-1.0, 0.4802, 0.3333), (-1.0, 0.4802, -0.3333), (0.8008, -1.0, 0.3333), (0.8008, -1.0, -0.3333), (0.8008, 1.0, 0.3333), (0.8008, 1.0, -0.3333), (-1.0, -0.007636, 0.3333), (-1.0, -0.007636, -0.3333), (1.0, -0.007636, 0.3333), (1.0, -0.007636, -0.3333), (0.4984, 1.0, 0.3333), (0.4984, 1.0, -0.3333), (0.4984, -1.0, 0.3333), (0.4984, -1.0, -0.3333), (0.4984, -1.22, 1.0), (-0.7986, -1.22, 1.0), (-0.7986, -1.22, 0.3333), (0.4984, -1.22, 0.3333), (-0.7986, -1.494, 0.3333), (-0.7986, -1.494, -0.3333), (0.4984, -1.494, 0.3333), (0.4984, -1.494, -0.3333), (-0.7986, -1.725, -0.3333), (-0.7986, -1.725, -1.0), (0.4984, -1.725, -1.0), (0.4984, -1.725, -0.3333), (-0.1501, 1.0, -1.0), (-0.1501, -1.0, 1.0), (-0.1501, -0.4955, -1.0), (-0.1501, -1.0, 7.957), (-0.1501, -1.0, 5.957), (-0.1501, 0.4802, -1.0), (-0.1501, -0.7469, 1.0), (-0.1501, -0.7469, 5.957), (-0.1501, -0.007636, -1.0), (-0.1501, 1.0, 1.0), (-0.1501, -1.0, -1.0), (-0.1501, -0.4955, 1.0), (-0.1501, 1.0, 6.84), (-0.1501, -0.4955, 6.84), (-0.1501, -0.4955, 7.957), (-0.1501, -0.4955, 5.957), (-0.1501, 0.4802, 6.84), (-0.1501, -0.007636, 6.84), (-0.1501, -0.4955, 2.436), (-0.1501, 1.0, -0.3333), (-0.1501, 1.0, 0.3333), (-0.1501, -1.0, -0.3333), (-0.1501, -1.0, 0.3333), (-0.1501, -1.22, 1.0), (-0.1501, -1.22, 0.3333), (-0.1501, -1.494, -0.3333), (-0.1501, -1.494, 0.3333), (-0.1501, -1.725, -1.0), (-0.1501, -1.725, -0.3333), (-0.1501, 1.0, 6.84), (0.4984, 1.0, 6.84), (0.4984, 1.0, 2.436), (-0.1501, 1.0, 2.436), (1.0, 1.0, 5.945), (-0.7986, -0.4955, 5.945), (-0.7986, 0.4802, 5.945), (1.0, 0.4802, 5.945), (0.8008, -0.4955, 5.945), (0.8008, 1.0, 5.945), (1.0, -0.007636, 5.945), (-0.7986, -0.007636, 5.945), (0.4984, -0.4955, 5.945), (0.4984, 1.0, 5.945), (1.0, -0.4955, 5.945), (-0.7986, 1.0, 5.945), (-0.1501, -0.4955, 5.945), (-0.1501, 1.0, 5.945), (0.4575, 1.0, 2.477), (0.4984, 1.0, 2.436), (-0.1092, 1.0, 2.477), (-0.1501, 1.0, 2.436), (0.4575, 1.0, 5.904), (0.4984, 1.0, 5.986), (-0.1092, 1.0, 5.904), (-0.1501, 1.0, 5.986), (-0.1501, 1.038, 2.436), (-0.1092, 1.038, 2.477), (0.4575, 1.038, 2.477), (0.4984, 1.038, 2.436), (0.4575, 1.038, 5.904), (0.4984, 1.038, 5.986), (-0.1501, 1.038, 5.986), (-0.1092, 1.038, 5.904)], [], [(145, 38, 3, 129), (149, 50, 7, 131), (139, 15, 5, 133), (135, 11, 1, 128), (55, 14, 4, 51), (61, 33, 25, 58), (33, 32, 24, 25), (12, 17, 10, 0), (193, 157, 162, 195), (129, 3, 9, 137), (72, 77, 17, 12), (207, 204, 19, 44), (30, 31, 27, 22), (87, 83, 14, 55), (153, 73, 15, 139), (128, 1, 13, 141), (188, 79, 21, 184), (211, 205, 21, 79), (217, 215, 18, 200), (208, 214, 20, 57), (29, 22, 27, 26), (185, 29, 26, 174), (80, 84, 22, 29), (49, 35, 28, 47), (85, 30, 22, 84), (35, 37, 23, 28), (31, 34, 26, 27), (186, 36, 29, 185), (182, 16, 36, 186), (9, 3, 37, 35), (48, 38, 74, 75), (42, 9, 35, 49), (13, 1, 65, 71), (5, 15, 32, 33), (53, 5, 33, 61), (76, 42, 49, 81), (3, 38, 48, 37), (37, 48, 46, 23), (81, 49, 47, 80), (28, 23, 46, 47), (215, 206, 45, 18), (200, 18, 45, 187), (131, 7, 41, 143), (52, 6, 39, 63), (210, 207, 44, 78), (2, 8, 43, 40), (151, 82, 38, 145), (90, 52, 63, 95), (19, 56, 62, 44), (53, 61, 69, 66), (15, 54, 60, 32), (32, 60, 59, 24), (24, 59, 58, 25), (212, 208, 57, 100), (204, 209, 56, 19), (78, 86, 57, 20), (106, 87, 55, 92), (133, 5, 53, 147), (94, 61, 58, 93), (92, 55, 51, 97), (155, 96, 50, 149), (65, 64, 67, 68), (104, 66, 112, 114), (1, 11, 64, 65), (175, 34, 67, 178), (34, 31, 68, 67), (91, 53, 66, 104), (88, 71, 70, 89), (71, 65, 68, 70), (82, 13, 71, 88), (85, 48, 75, 89), (31, 30, 70, 68), (30, 85, 89, 70), (38, 82, 88, 74), (75, 74, 109, 111), (95, 63, 87, 106), (44, 62, 86, 78), (141, 13, 82, 151), (214, 210, 78, 20), (36, 81, 80, 29), (16, 76, 81, 36), (48, 85, 84, 46), (47, 46, 84, 80), (206, 211, 79, 45), (187, 45, 79, 188), (143, 41, 73, 153), (63, 39, 83, 87), (40, 43, 77, 72), (62, 103, 107, 86), (176, 95, 106, 179), (172, 91, 104, 177), (61, 94, 105, 69), (177, 104, 105, 178), (191, 180, 96, 155), (173, 92, 97, 181), (175, 94, 93, 174), (179, 106, 92, 173), (216, 212, 100, 184), (171, 90, 95, 176), (54, 98, 102, 60), (60, 102, 101, 59), (59, 101, 93, 58), (209, 213, 201, 56), (86, 107, 100, 57), (147, 53, 91, 157), (109, 108, 110, 111), (74, 88, 108, 109), (89, 75, 111, 110), (88, 89, 110, 108), (114, 112, 113, 115), (66, 69, 113, 112), (69, 105, 115, 113), (105, 104, 114, 115), (50, 96, 202, 123), (182, 98, 126, 189), (42, 76, 125, 120), (15, 73, 124, 117), (7, 50, 123, 116), (98, 54, 122, 126), (73, 41, 121, 124), (9, 42, 120, 119), (54, 15, 117, 122), (180, 9, 119, 203), (76, 16, 118, 125), (41, 7, 116, 121), (51, 148, 158, 97), (148, 147, 157, 158), (171, 190, 156, 90), (190, 191, 155, 156), (39, 144, 154, 83), (144, 143, 153, 154), (12, 142, 152, 72), (142, 141, 151, 152), (90, 156, 150, 52), (156, 155, 149, 150), (4, 134, 148, 51), (134, 133, 147, 148), (72, 152, 146, 40), (152, 151, 145, 146), (6, 132, 144, 39), (132, 131, 143, 144), (0, 127, 142, 12), (127, 128, 141, 142), (83, 154, 140, 14), (154, 153, 139, 140), (2, 130, 138, 8), (130, 129, 137, 138), (97, 158, 170, 169), (193, 135, 163, 197), (10, 136, 127, 0), (136, 135, 128, 127), (14, 140, 134, 4), (140, 139, 133, 134), (52, 150, 132, 6), (150, 149, 131, 132), (40, 146, 130, 2), (146, 145, 129, 130), (195, 194, 160, 161), (172, 11, 160, 194), (11, 135, 161, 160), (157, 91, 159, 162), (196, 197, 163, 164), (135, 136, 164, 163), (158, 157, 165, 166), (192, 158, 166, 196), (198, 199, 167, 168), (192, 136, 167, 199), (136, 10, 168, 167), (181, 97, 169, 198), (10, 181, 198, 168), (158, 192, 199, 170), (169, 170, 199, 198), (136, 192, 196, 164), (166, 165, 197, 196), (91, 172, 194, 159), (162, 159, 194, 195), (157, 193, 197, 165), (138, 137, 191, 190), (8, 138, 190, 171), (96, 180, 203, 202), (16, 182, 189, 118), (8, 171, 176, 43), (205, 216, 184, 21), (77, 179, 173, 17), (34, 175, 174, 26), (17, 173, 181, 10), (137, 9, 180, 191), (64, 177, 178, 67), (11, 172, 177, 64), (43, 176, 179, 77), (103, 187, 188, 107), (94, 175, 178, 105), (98, 182, 186, 102), (102, 186, 185, 101), (101, 185, 174, 93), (183, 225, 217, 200), (107, 188, 184, 100), (135, 193, 195, 161), (99, 183, 200, 201), (223, 225, 183, 99), (219, 223, 213, 202), (223, 99, 201, 213), (225, 221, 203, 217), (221, 219, 202, 203), (118, 189, 216, 205), (123, 202, 213, 209), (189, 126, 212, 216), (120, 125, 211, 206), (117, 124, 210, 214), (116, 123, 209, 204), (126, 122, 208, 212), (124, 121, 207, 210), (119, 120, 206, 215), (122, 117, 214, 208), (203, 119, 215, 217), (125, 118, 205, 211), (121, 116, 204, 207), (219, 221, 226, 229), (221, 225, 232, 226), (224, 220, 227, 233), (222, 224, 233, 230), (218, 220, 224, 222), (227, 228, 229, 226), (228, 230, 231, 229), (226, 232, 233, 227), (232, 231, 230, 233), (220, 218, 228, 227), (225, 223, 231, 232), (223, 219, 229, 231), (218, 222, 230, 228)])
me_cube_002.polygons.foreach_set('use_smooth', [True] * 230)
_k = set([(0, 10), (0, 12), (0, 127), (1, 11), (1, 13), (1, 128), (2, 8), (2, 40), (2, 130), (3, 37), (3, 129), (4, 14), (4, 51), (4, 134), (5, 33), (5, 133), (6, 39), (6, 52), (6, 132), (7, 116), (7, 131), (8, 171), (9, 35), (9, 42), (9, 119), (10, 136), (10, 168), (11, 135), (11, 160), (12, 72), (13, 82), (14, 83), (15, 32), (15, 54), (15, 117), (16, 36), (16, 76), (16, 118), (16, 182), (18, 45), (18, 200), (18, 215), (19, 44), (19, 56), (19, 204), (20, 57), (20, 78), (20, 214), (21, 79), (21, 184), (21, 205), (22, 27), (22, 84), (23, 28), (23, 37), (23, 46), (24, 25), (24, 32), (24, 59), (25, 33), (25, 58), (26, 27), (26, 174), (27, 31), (28, 35), (28, 47), (29, 36), (29, 80), (29, 185), (30, 31), (30, 85), (31, 34), (34, 175), (38, 48), (38, 74), (38, 82), (39, 83), (40, 72), (42, 76), (44, 78), (45, 79), (46, 84), (47, 80), (48, 75), (48, 85), (51, 97), (52, 90), (53, 61), (53, 66), (53, 91), (54, 98), (56, 201), (57, 100), (58, 93), (59, 101), (61, 69), (61, 94), (64, 65), (64, 67), (64, 177), (65, 68), (65, 71), (66, 69), (66, 104), (66, 112), (67, 68), (67, 178), (68, 70), (69, 105), (69, 113), (70, 89), (71, 88), (74, 75), (74, 88), (74, 109), (75, 89), (75, 111), (88, 89), (88, 108), (89, 110), (90, 171), (91, 157), (91, 159), (93, 174), (94, 175), (97, 158), (97, 169), (98, 182), (99, 183), (99, 223), (100, 184), (101, 185), (104, 105), (104, 114), (104, 177), (105, 115), (105, 178), (108, 109), (108, 110), (109, 111), (110, 111), (112, 113), (112, 114), (113, 115), (114, 115), (116, 204), (117, 214), (118, 205), (119, 215), (127, 128), (129, 130), (131, 132), (133, 134), (135, 136), (135, 161), (135, 163), (135, 193), (136, 164), (136, 167), (136, 192), (157, 158), (157, 162), (157, 165), (157, 193), (158, 166), (158, 170), (158, 192), (159, 162), (159, 194), (160, 161), (160, 194), (161, 195), (162, 195), (163, 164), (163, 197), (164, 196), (165, 166), (165, 197), (166, 196), (167, 168), (167, 199), (168, 198), (169, 170), (169, 198), (170, 199), (183, 200), (201, 213), (202, 203), (202, 213), (203, 217), (217, 225), (218, 220), (218, 222), (218, 228), (219, 221), (219, 223), (219, 229), (220, 224), (220, 227), (221, 225), (221, 226), (222, 224), (222, 230), (223, 225), (223, 231), (224, 233), (225, 232), (226, 229), (226, 232), (227, 228), (227, 233), (228, 230), (229, 231), (230, 233), (231, 232)])
me_cube_002.attributes.new('sharp_edge', 'BOOLEAN', 'EDGE').data.foreach_set('value', [ (min(e.vertices), max(e.vertices)) in _k for e in me_cube_002.edges])
_uv = me_cube_002.uv_layers.new(name='UVMap')
_uv.uv.foreach_set('vector', [0.5417, 0.185, 0.625, 0.185, 0.625, 0.25, 0.5417, 0.25, 0.5417, 0.4751, 0.625, 0.4751, 0.625, 0.5, 0.5417, 0.5, 0.5417, 0.6869, 0.625, 0.6869, 0.625, 0.75, 0.5417, 0.75, 0.5417, 0.9748, 0.625, 0.9748, 0.625, 1.0, 0.5417, 1.0, 0.3501, 0.6869, 0.375, 0.6869, 0.375, 0.75, 0.3501, 0.75, 0.625, 0.7749, 0.625, 0.75, 0.625, 0.75, 0.625, 0.7749, 0.625, 0.75, 0.625, 0.6869, 0.625, 0.6869, 0.625, 0.75, 0.125, 0.6869, 0.1502, 0.6869, 0.1502, 0.75, 0.125, 0.75, 0.5417, 0.8963, 0.5417, 0.8178, 0.5417, 0.8178, 0.5417, 0.8963, 0.5417, 0.25, 0.625, 0.25, 0.625, 0.2752, 0.5417, 0.2752, 0.125, 0.626, 0.1502, 0.626, 0.1502, 0.6869, 0.125, 0.6869, 0.625, 0.565, 0.625, 0.5, 0.625, 0.5, 0.625, 0.565, 0.625, 0.06306, 0.625, 0.0, 0.625, 0.0, 0.625, 0.06306, 0.3501, 0.626, 0.375, 0.626, 0.375, 0.6869, 0.3501, 0.6869, 0.5417, 0.626, 0.625, 0.626, 0.625, 0.6869, 0.5417, 0.6869, 0.5417, 0.0, 0.625, 0.0, 0.625, 0.06306, 0.5417, 0.06306, 0.7713, 0.626, 0.8498, 0.626, 0.8498, 0.6869, 0.7713, 0.6869, 0.8498, 0.626, 0.8498, 0.6869, 0.8498, 0.6869, 0.8498, 0.626, 0.625, 0.3537, 0.625, 0.2752, 0.625, 0.2752, 0.625, 0.3537, 0.6499, 0.6869, 0.625, 0.6869, 0.625, 0.6869, 0.6499, 0.6869, 0.8498, 0.6869, 0.875, 0.6869, 0.875, 0.75, 0.8498, 0.75, 0.7713, 0.6869, 0.8498, 0.6869, 0.8498, 0.75, 0.7713, 0.75, 0.8498, 0.626, 0.875, 0.626, 0.875, 0.6869, 0.8498, 0.6869, 0.8498, 0.565, 0.8498, 0.5, 0.8498, 0.5, 0.8498, 0.565, 0.625, 0.124, 0.625, 0.06306, 0.625, 0.06306, 0.625, 0.124, 0.625, 0.2752, 0.625, 0.25, 0.625, 0.25, 0.625, 0.2752, 0.625, 1.0, 0.625, 0.9748, 0.625, 0.9748, 0.625, 1.0, 0.7713, 0.6869, 0.8498, 0.6869, 0.8498, 0.6869, 0.7713, 0.6869, 0.7713, 0.6869, 0.8498, 0.6869, 0.8498, 0.6869, 0.7713, 0.6869, 0.625, 0.2752, 0.625, 0.25, 0.625, 0.25, 0.625, 0.2752, 0.625, 0.185, 0.625, 0.185, 0.625, 0.185, 0.625, 0.185, 0.8498, 0.565, 0.8498, 0.5, 0.8498, 0.5, 0.8498, 0.565, 0.625, 0.06306, 0.625, 0.0, 0.625, 0.0, 0.625, 0.06306, 0.625, 0.75, 0.625, 0.6869, 0.625, 0.6869, 0.625, 0.75, 0.625, 0.7749, 0.625, 0.75, 0.625, 0.75, 0.625, 0.7749, 0.8498, 0.626, 0.8498, 0.565, 0.8498, 0.565, 0.8498, 0.626, 0.625, 0.25, 0.625, 0.185, 0.625, 0.185, 0.625, 0.25, 0.625, 0.25, 0.625, 0.185, 0.625, 0.185, 0.625, 0.25, 0.8498, 0.626, 0.8498, 0.565, 0.8498, 0.565, 0.8498, 0.626, 0.8498, 0.5, 0.875, 0.5, 0.875, 0.565, 0.8498, 0.565, 0.8498, 0.5, 0.8498, 0.565, 0.8498, 0.565, 0.8498, 0.5, 0.7713, 0.5, 0.8498, 0.5, 0.8498, 0.565, 0.7713, 0.565, 0.5417, 0.5, 0.625, 0.5, 0.625, 0.565, 0.5417, 0.565, 0.3501, 0.5, 0.375, 0.5, 0.375, 0.565, 0.3501, 0.565, 0.625, 0.626, 0.625, 0.565, 0.625, 0.565, 0.625, 0.626, 0.125, 0.5, 0.1502, 0.5, 0.1502, 0.565, 0.125, 0.565, 0.5417, 0.124, 0.625, 0.124, 0.625, 0.185, 0.5417, 0.185, 0.3072, 0.5, 0.3501, 0.5, 0.3501, 0.565, 0.3072, 0.565, 0.625, 0.5, 0.6499, 0.5, 0.6499, 0.565, 0.625, 0.565, 0.625, 0.7749, 0.625, 0.7749, 0.625, 0.7749, 0.625, 0.7749, 0.625, 0.6869, 0.6499, 0.6869, 0.6499, 0.6869, 0.625, 0.6869, 0.625, 0.6869, 0.6499, 0.6869, 0.6499, 0.6869, 0.625, 0.6869, 0.625, 0.6869, 0.6499, 0.6869, 0.6499, 0.75, 0.625, 0.75, 0.6928, 0.6869, 0.6499, 0.6869, 0.6499, 0.6869, 0.6928, 0.6869, 0.625, 0.5, 0.625, 0.4751, 0.625, 0.4751, 0.625, 0.5, 0.625, 0.626, 0.6499, 0.626, 0.6499, 0.6869, 0.625, 0.6869, 0.3072, 0.626, 0.3501, 0.626, 0.3501, 0.6869, 0.3072, 0.6869, 0.5417, 0.75, 0.625, 0.75, 0.625, 0.7749, 0.5417, 0.7749, 0.625, 0.8178, 0.625, 0.7749, 0.625, 0.7749, 0.625, 0.8178, 0.3072, 0.6869, 0.3501, 0.6869, 0.3501, 0.75, 0.3072, 0.75, 0.5417, 0.4322, 0.625, 0.4322, 0.625, 0.4751, 0.5417, 0.4751, 0.625, 1.0, 0.625, 0.9748, 0.625, 0.9748, 0.625, 1.0, 0.625, 0.8178, 0.625, 0.7749, 0.625, 0.7749, 0.625, 0.8178, 0.625, 1.0, 0.625, 0.9748, 0.625, 0.9748, 0.625, 1.0, 0.625, 0.8963, 0.625, 0.9748, 0.625, 0.9748, 0.625, 0.8963, 0.625, 0.9748, 0.625, 1.0, 0.625, 1.0, 0.625, 0.9748, 0.625, 0.8178, 0.625, 0.7749, 0.625, 0.7749, 0.625, 0.8178, 0.625, 0.124, 0.625, 0.06306, 0.625, 0.06306, 0.625, 0.124, 0.625, 0.06306, 0.625, 0.0, 0.625, 0.0, 0.625, 0.06306, 0.625, 0.124, 0.625, 0.06306, 0.625, 0.06306, 0.625, 0.124, 0.625, 0.124, 0.625, 0.185, 0.625, 0.185, 0.625, 0.124, 0.625, 0.0, 0.625, 0.06306, 0.625, 0.06306, 0.625, 0.0, 0.625, 0.06306, 0.625, 0.124, 0.625, 0.124, 0.625, 0.06306, 0.625, 0.185, 0.625, 0.124, 0.625, 0.124, 0.625, 0.185, 0.625, 0.185, 0.625, 0.185, 0.625, 0.185, 0.625, 0.185, 0.3072, 0.565, 0.3501, 0.565, 0.3501, 0.626, 0.3072, 0.626, 0.625, 0.565, 0.6499, 0.565, 0.6499, 0.626, 0.625, 0.626, 0.5417, 0.06306, 0.625, 0.06306, 0.625, 0.124, 0.5417, 0.124, 0.625, 0.6869, 0.625, 0.626, 0.625, 0.626, 0.625, 0.6869, 0.8498, 0.6869, 0.8498, 0.626, 0.8498, 0.626, 0.8498, 0.6869, 0.8498, 0.6869, 0.8498, 0.626, 0.8498, 0.626, 0.8498, 0.6869, 0.625, 0.185, 0.625, 0.124, 0.625, 0.124, 0.625, 0.185, 0.8498, 0.565, 0.875, 0.565, 0.875, 0.626, 0.8498, 0.626, 0.8498, 0.565, 0.8498, 0.626, 0.8498, 0.626, 0.8498, 0.565, 0.7713, 0.565, 0.8498, 0.565, 0.8498, 0.626, 0.7713, 0.626, 0.5417, 0.565, 0.625, 0.565, 0.625, 0.626, 0.5417, 0.626, 0.3501, 0.565, 0.375, 0.565, 0.375, 0.626, 0.3501, 0.626, 0.125, 0.565, 0.1502, 0.565, 0.1502, 0.626, 0.125, 0.626, 0.6499, 0.565, 0.6928, 0.565, 0.6928, 0.626, 0.6499, 0.626, 0.2287, 0.565, 0.3072, 0.565, 0.3072, 0.626, 0.2287, 0.626, 0.625, 0.8963, 0.625, 0.8178, 0.625, 0.8178, 0.625, 0.8963, 0.625, 0.7749, 0.625, 0.8178, 0.625, 0.8178, 0.625, 0.7749, 0.625, 0.8963, 0.625, 0.8178, 0.625, 0.8178, 0.625, 0.8963, 0.5417, 0.3537, 0.625, 0.3537, 0.625, 0.4322, 0.5417, 0.4322, 0.2287, 0.6869, 0.3072, 0.6869, 0.3072, 0.75, 0.2287, 0.75, 0.625, 0.8963, 0.625, 0.8178, 0.625, 0.8178, 0.625, 0.8963, 0.2287, 0.626, 0.3072, 0.626, 0.3072, 0.6869, 0.2287, 0.6869, 0.7713, 0.6869, 0.6928, 0.6869, 0.6928, 0.6869, 0.7713, 0.6869, 0.2287, 0.5, 0.3072, 0.5, 0.3072, 0.565, 0.2287, 0.565, 0.6499, 0.6869, 0.6928, 0.6869, 0.6928, 0.6869, 0.6499, 0.6869, 0.6499, 0.6869, 0.6928, 0.6869, 0.6928, 0.6869, 0.6499, 0.6869, 0.6499, 0.6869, 0.6928, 0.6869, 0.6928, 0.75, 0.6499, 0.75, 0.625, 0.4751, 0.625, 0.4322, 0.625, 0.4322, 0.625, 0.4751, 0.6499, 0.626, 0.6928, 0.626, 0.6928, 0.6869, 0.6499, 0.6869, 0.5417, 0.7749, 0.625, 0.7749, 0.625, 0.8178, 0.5417, 0.8178, 0.625, 0.185, 0.625, 0.124, 0.625, 0.124, 0.625, 0.185, 0.625, 0.185, 0.625, 0.124, 0.625, 0.124, 0.625, 0.185, 0.625, 0.124, 0.625, 0.185, 0.625, 0.185, 0.625, 0.124, 0.625, 0.124, 0.625, 0.124, 0.625, 0.124, 0.625, 0.124, 0.625, 0.8178, 0.625, 0.7749, 0.625, 0.7749, 0.625, 0.8178, 0.625, 0.7749, 0.625, 0.7749, 0.625, 0.7749, 0.625, 0.7749, 0.625, 0.7749, 0.625, 0.8178, 0.625, 0.8178, 0.625, 0.7749, 0.625, 0.8178, 0.625, 0.8178, 0.625, 0.8178, 0.625, 0.8178, 0.625, 0.4751, 0.625, 0.4322, 0.625, 0.4322, 0.625, 0.4751, 0.7713, 0.6869, 0.6928, 0.6869, 0.6928, 0.6869, 0.7713, 0.6869, 0.8498, 0.565, 0.8498, 0.626, 0.8498, 0.626, 0.8498, 0.565, 0.625, 0.6869, 0.625, 0.626, 0.625, 0.626, 0.625, 0.6869, 0.625, 0.5, 0.625, 0.4751, 0.625, 0.4751, 0.625, 0.5, 0.6928, 0.6869, 0.6499, 0.6869, 0.6499, 0.6869, 0.6928, 0.6869, 0.625, 0.626, 0.625, 0.565, 0.625, 0.565, 0.625, 0.626, 0.8498, 0.5, 0.8498, 0.565, 0.8498, 0.565, 0.8498, 0.5, 0.6499, 0.6869, 0.625, 0.6869, 0.625, 0.6869, 0.6499, 0.6869, 0.625, 0.3537, 0.625, 0.2752, 0.625, 0.2752, 0.625, 0.3537, 0.8498, 0.626, 0.8498, 0.6869, 0.8498, 0.6869, 0.8498, 0.626, 0.625, 0.565, 0.625, 0.5, 0.625, 0.5, 0.625, 0.565, 0.375, 0.7749, 0.4583, 0.7749, 0.4583, 0.8178, 0.375, 0.8178, 0.4583, 0.7749, 0.5417, 0.7749, 0.5417, 0.8178, 0.4583, 0.8178, 0.375, 0.3537, 0.4583, 0.3537, 0.4583, 0.4322, 0.375, 0.4322, 0.4583, 0.3537, 0.5417, 0.3537, 0.5417, 0.4322, 0.4583, 0.4322, 0.375, 0.565, 0.4583, 0.565, 0.4583, 0.626, 0.375, 0.626, 0.4583, 0.565, 0.5417, 0.565, 0.5417, 0.626, 0.4583, 0.626, 0.375, 0.06306, 0.4583, 0.06306, 0.4583, 0.124, 0.375, 0.124, 0.4583, 0.06306, 0.5417, 0.06306, 0.5417, 0.124, 0.4583, 0.124, 0.375, 0.4322, 0.4583, 0.4322, 0.4583, 0.4751, 0.375, 0.4751, 0.4583, 0.4322, 0.5417, 0.4322, 0.5417, 0.4751, 0.4583, 0.4751, 0.375, 0.75, 0.4583, 0.75, 0.4583, 0.7749, 0.375, 0.7749, 0.4583, 0.75, 0.5417, 0.75, 0.5417, 0.7749, 0.4583, 0.7749, 0.375, 0.124, 0.4583, 0.124, 0.4583, 0.185, 0.375, 0.185, 0.4583, 0.124, 0.5417, 0.124, 0.5417, 0.185, 0.4583, 0.185, 0.375, 0.5, 0.4583, 0.5, 0.4583, 0.565, 0.375, 0.565, 0.4583, 0.5, 0.5417, 0.5, 0.5417, 0.565, 0.4583, 0.565, 0.375, 0.0, 0.4583, 0.0, 0.4583, 0.06306, 0.375, 0.06306, 0.4583, 0.0, 0.5417, 0.0, 0.5417, 0.06306, 0.4583, 0.06306, 0.375, 0.626, 0.4583, 0.626, 0.4583, 0.6869, 0.375, 0.6869, 0.4583, 0.626, 0.5417, 0.626, 0.5417, 0.6869, 0.4583, 0.6869, 0.375, 0.25, 0.4583, 0.25, 0.4583, 0.2752, 0.375, 0.2752, 0.4583, 0.25, 0.5417, 0.25, 0.5417, 0.2752, 0.4583, 0.2752, 0.375, 0.8178, 0.4583, 0.8178, 0.4583, 0.8178, 0.375, 0.8178, 0.5417, 0.8963, 0.5417, 0.9748, 0.5417, 0.9748, 0.5417, 0.8963, 0.375, 0.9748, 0.4583, 0.9748, 0.4583, 1.0, 0.375, 1.0, 0.4583, 0.9748, 0.5417, 0.9748, 0.5417, 1.0, 0.4583, 1.0, 0.375, 0.6869, 0.4583, 0.6869, 0.4583, 0.75, 0.375, 0.75, 0.4583, 0.6869, 0.5417, 0.6869, 0.5417, 0.75, 0.4583, 0.75, 0.375, 0.4751, 0.4583, 0.4751, 0.4583, 0.5, 0.375, 0.5, 0.4583, 0.4751, 0.5417, 0.4751, 0.5417, 0.5, 0.4583, 0.5, 0.375, 0.185, 0.4583, 0.185, 0.4583, 0.25, 0.375, 0.25, 0.4583, 0.185, 0.5417, 0.185, 0.5417, 0.25, 0.4583, 0.25, 0.5417, 0.8963, 0.625, 0.8963, 0.625, 0.9748, 0.5417, 0.9748, 0.625, 0.8963, 0.625, 0.9748, 0.625, 0.9748, 0.625, 0.8963, 0.625, 0.9748, 0.5417, 0.9748, 0.5417, 0.9748, 0.625, 0.9748, 0.5417, 0.8178, 0.625, 0.8178, 0.625, 0.8178, 0.5417, 0.8178, 0.4583, 0.8963, 0.5417, 0.8963, 0.5417, 0.9748, 0.4583, 0.9748, 0.5417, 0.9748, 0.4583, 0.9748, 0.4583, 0.9748, 0.5417, 0.9748, 0.4583, 0.8178, 0.5417, 0.8178, 0.5417, 0.8178, 0.4583, 0.8178, 0.4583, 0.8963, 0.4583, 0.8178, 0.4583, 0.8178, 0.4583, 0.8963, 0.375, 0.8963, 0.4583, 0.8963, 0.4583, 0.9748, 0.375, 0.9748, 0.4583, 0.8963, 0.4583, 0.9748, 0.4583, 0.9748, 0.4583, 0.8963, 0.4583, 0.9748, 0.375, 0.9748, 0.375, 0.9748, 0.4583, 0.9748, 0.2287, 0.75, 0.3072, 0.75, 0.3072, 0.75, 0.2287, 0.75, 0.1502, 0.75, 0.2287, 0.75, 0.2287, 0.75, 0.1502, 0.75, 0.4583, 0.8178, 0.4583, 0.8963, 0.4583, 0.8963, 0.4583, 0.8178, 0.375, 0.8178, 0.4583, 0.8178, 0.4583, 0.8963, 0.375, 0.8963, 0.4583, 0.9748, 0.4583, 0.8963, 0.4583, 0.8963, 0.4583, 0.9748, 0.4583, 0.8178, 0.5417, 0.8178, 0.5417, 0.8963, 0.4583, 0.8963, 0.625, 0.8178, 0.625, 0.8963, 0.625, 0.8963, 0.625, 0.8178, 0.5417, 0.8178, 0.625, 0.8178, 0.625, 0.8963, 0.5417, 0.8963, 0.5417, 0.8178, 0.5417, 0.8963, 0.5417, 0.8963, 0.5417, 0.8178, 0.4583, 0.2752, 0.5417, 0.2752, 0.5417, 0.3537, 0.4583, 0.3537, 0.375, 0.2752, 0.4583, 0.2752, 0.4583, 0.3537, 0.375, 0.3537, 0.625, 0.4322, 0.625, 0.3537, 0.625, 0.3537, 0.625, 0.4322, 0.8498, 0.6869, 0.7713, 0.6869, 0.7713, 0.6869, 0.8498, 0.6869, 0.1502, 0.5, 0.2287, 0.5, 0.2287, 0.565, 0.1502, 0.565, 0.8498, 0.6869, 0.7713, 0.6869, 0.7713, 0.6869, 0.8498, 0.6869, 0.1502, 0.626, 0.2287, 0.626, 0.2287, 0.6869, 0.1502, 0.6869, 0.625, 0.9748, 0.625, 0.8963, 0.625, 0.8963, 0.625, 0.9748, 0.1502, 0.6869, 0.2287, 0.6869, 0.2287, 0.75, 0.1502, 0.75, 0.5417, 0.2752, 0.625, 0.2752, 0.625, 0.3537, 0.5417, 0.3537, 0.625, 0.9748, 0.625, 0.8963, 0.625, 0.8963, 0.625, 0.9748, 0.625, 0.9748, 0.625, 0.8963, 0.625, 0.8963, 0.625, 0.9748, 0.1502, 0.565, 0.2287, 0.565, 0.2287, 0.626, 0.1502, 0.626, 0.6928, 0.565, 0.7713, 0.565, 0.7713, 0.626, 0.6928, 0.626, 0.625, 0.8178, 0.625, 0.8963, 0.625, 0.8963, 0.625, 0.8178, 0.6928, 0.6869, 0.7713, 0.6869, 0.7713, 0.6869, 0.6928, 0.6869, 0.6928, 0.6869, 0.7713, 0.6869, 0.7713, 0.6869, 0.6928, 0.6869, 0.6928, 0.6869, 0.7713, 0.6869, 0.7713, 0.75, 0.6928, 0.75, 0.625, 0.3537, 0.625, 0.3537, 0.625, 0.3537, 0.625, 0.3537, 0.6928, 0.626, 0.7713, 0.626, 0.7713, 0.6869, 0.6928, 0.6869, 0.5417, 0.9748, 0.5417, 0.8963, 0.5417, 0.8963, 0.5417, 0.9748, 0.625, 0.4322, 0.625, 0.3537, 0.625, 0.3537, 0.625, 0.4322, 0.625, 0.4322, 0.625, 0.3537, 0.625, 0.3537, 0.625, 0.4322, 0.625, 0.4322, 0.0, 0.0, 0.625, 0.4322, 0.625, 0.4322, 0.625, 0.4322, 0.625, 0.4322, 0.625, 0.4322, 0.625, 0.4322, 0.0, 0.0, 0.625, 0.3537, 0.625, 0.3537, 0.625, 0.3537, 0.625, 0.3537, 0.625, 0.4322, 0.625, 0.4322, 0.625, 0.3537, 0.8498, 0.6869, 0.7713, 0.6869, 0.7713, 0.6869, 0.8498, 0.6869, 0.625, 0.4751, 0.625, 0.4322, 0.625, 0.4322, 0.625, 0.4751, 0.7713, 0.6869, 0.6928, 0.6869, 0.6928, 0.6869, 0.7713, 0.6869, 0.8498, 0.565, 0.8498, 0.626, 0.8498, 0.626, 0.8498, 0.565, 0.625, 0.6869, 0.625, 0.626, 0.625, 0.626, 0.625, 0.6869, 0.625, 0.5, 0.625, 0.4751, 0.625, 0.4751, 0.625, 0.5, 0.6928, 0.6869, 0.6499, 0.6869, 0.6499, 0.6869, 0.6928, 0.6869, 0.625, 0.626, 0.625, 0.565, 0.625, 0.565, 0.625, 0.626, 0.8498, 0.5, 0.8498, 0.565, 0.8498, 0.565, 0.8498, 0.5, 0.6499, 0.6869, 0.625, 0.6869, 0.625, 0.6869, 0.6499, 0.6869, 0.625, 0.3537, 0.625, 0.2752, 0.625, 0.2752, 0.625, 0.3537, 0.8498, 0.626, 0.8498, 0.6869, 0.8498, 0.6869, 0.8498, 0.626, 0.625, 0.565, 0.625, 0.5, 0.625, 0.5, 0.625, 0.565, 0.625, 0.4322, 0.625, 0.3537, 0.625, 0.3537, 0.625, 0.4322, 0.625, 0.3537, 0.0, 0.0, 0.0, 0.0, 0.625, 0.3537, 0.625, 0.3586, 0.625, 0.3586, 0.625, 0.3586, 0.625, 0.3586, 0.625, 0.4272, 0.625, 0.3586, 0.625, 0.3586, 0.625, 0.4272, 0.625, 0.4272, 0.625, 0.3586, 0.625, 0.3586, 0.625, 0.4272, 0.625, 0.3586, 0.625, 0.4272, 0.625, 0.4322, 0.625, 0.3537, 0.625, 0.4272, 0.625, 0.4272, 0.0, 0.0, 0.625, 0.4322, 0.625, 0.3537, 0.0, 0.0, 0.625, 0.3586, 0.625, 0.3586, 0.625, 0.3537, 0.625, 0.4322, 0.625, 0.4272, 0.625, 0.3586, 0.625, 0.3586, 0.625, 0.4272, 0.625, 0.4272, 0.625, 0.3586, 0.625, 0.3537, 0.625, 0.4322, 0.625, 0.4322, 0.625, 0.3537, 0.0, 0.0, 0.625, 0.4322, 0.625, 0.4322, 0.0, 0.0, 0.625, 0.4272, 0.625, 0.4272, 0.625, 0.4272, 0.625, 0.4272])
me_cube_002.update()
me_cube_002.normals_split_custom_set([tuple(v) for v in zip(*[iter([-1.0, 0.0, 0.0, -1.0, 0.0, 0.0, -1.0, 0.0, 0.0, -1.0, 0.0, 0.0, 0.0, 1.0, 0.0, 0.0, 1.0, 0.0, 0.0, 1.0, 0.0, 0.0, 1.0, 0.0, 1.0, 0.0, 0.0, 1.0, 0.0, 0.0, 1.0, 0.0, 0.0, 1.0, 0.0, 0.0, 0.0, -1.0, 0.0, 0.0, -1.0, 0.0, 0.0, -1.0, 0.0, 0.0, -1.0, 0.0, 0.0, 0.0, -1.0, 0.0, 0.0, -1.0, 0.0, 0.0, -1.0, 0.0, 0.0, -1.0, 0.0, -1.0, 0.0, 0.0, -1.0, 0.0, 0.0, -1.0, 0.0, 0.0, -1.0, 0.0, 1.0, 0.0, 0.0, 1.0, 0.0, 0.0, 1.0, 0.0, 0.0, 1.0, 0.0, 0.0, 0.0, 0.0, -1.0, 0.0, 0.0, -1.0, 0.0, 0.0, -1.0, 0.0, 0.0, -1.0, 0.0, 0.0, -1.0, 0.0, 0.0, -1.0, 0.0, 0.0, -1.0, 0.0, 0.0, -1.0, 0.0, 1.0, 0.0, 0.0, 1.0, 0.0, 0.0, 1.0, 0.0, 0.0, 1.0, 0.0, 0.0, 0.0, -1.0, 0.0, 0.0, -1.0, 0.0, 0.0, -1.0, 0.0, 0.0, -1.0, 1.0, 0.0, 0.0, 1.0, 0.0, 0.0, 1.0, 0.0, 0.0, 1.0, 0.0, 0.0, -1.0, 0.0, 0.0, -1.0, 0.0, 0.0, -1.0, 0.0, 0.0, -1.0, 0.0, 0.0, 0.0, 0.0, -1.0, 0.0, 0.0, -1.0, 0.0, 0.0, -1.0, 0.0, 0.0, -1.0, 1.0, 0.0, 0.0, 1.0, 0.0, 0.0, 1.0, 0.0, 0.0, 1.0, 0.0, 0.0, -1.0, 0.0, 0.0, -1.0, 0.0, 0.0, -1.0, 0.0, 0.0, -1.0, 0.0, 0.0, 0.0, 0.0, 1.0, 0.0, 0.0, 1.0, 0.0, 0.0, 1.0, 0.0, 0.0, 1.0, -1.0, 0.0, 0.0, -1.0, 0.0, 0.0, -1.0, 0.0, 0.0, -1.0, 0.0, 0.0, 0.0, 1.0, 0.0, 0.0, 1.0, 0.0, 0.0, 1.0, 0.0, 0.0, 1.0, 0.0, 0.0, -1.0, 0.0, 0.0, -1.0, 0.0, 0.0, -1.0, 0.0, 0.0, -1.0, 0.0, 0.0, 0.0, 1.0, 0.0, 0.0, 1.0, 0.0, 0.0, 1.0, 0.0, 0.0, 1.0, 0.0, 0.0, 1.0, 0.0, 0.0, 1.0, 0.0, 0.0, 1.0, 0.0, 0.0, 1.0, 0.0, 0.0, 1.0, 0.0, 0.0, 1.0, 0.0, 0.0, 1.0, 0.0, 0.0, 1.0, 1.0, 0.0, 0.0, 1.0, 0.0, 0.0, 1.0, 0.0, 0.0, 1.0, 0.0, 0.0, -1.0, 0.0, 0.0, -1.0, 0.0, 0.0, -1.0, 0.0, 0.0, -1.0, 0.0, 0.0, 0.0, 1.0, 0.0, 0.0, 1.0, 0.0, 0.0, 1.0, 0.0, 0.0, 1.0, 0.0, 0.0, -1.0, 0.0, 0.0, -1.0, 0.0, 0.0, -1.0, 0.0, 0.0, -1.0, 0.0, 0.0, 1.0, 0.0, 0.0, 1.0, 0.0, 0.0, 1.0, 0.0, 0.0, 1.0, 0.0, 0.0, 1.0, 0.0, 0.0, 1.0, 0.0, 0.0, 1.0, 0.0, 0.0, 1.0, 0.0, 0.0, 1.0, 0.0, 0.0, 1.0, 0.0, 0.0, 1.0, 0.0, 0.0, 1.0, 0.0, 0.0, -1.0, 0.0, 0.0, -1.0, 0.0, 0.0, -1.0, 0.0, 0.0, -1.0, 0.0, 1.0, 0.0, 0.0, 1.0, 0.0, 0.0, 1.0, 0.0, 0.0, 1.0, 0.0, 0.0, 0.0, 0.0, 1.0, 0.0, 0.0, 1.0, 0.0, 0.0, 1.0, 0.0, 0.0, 1.0, 1.0, 0.0, 0.0, 1.0, 0.0, 0.0, 1.0, 0.0, 0.0, 1.0, 0.0, 0.0, 0.0, -1.0, 0.0, 0.0, -1.0, 0.0, 0.0, -1.0, 0.0, 0.0, -1.0, 0.0, 1.0, 0.0, 0.0, 1.0, 0.0, 0.0, 1.0, 0.0, 0.0, 1.0, 0.0, 0.0, -1.0, 0.0, 0.0, -1.0, 0.0, 0.0, -1.0, 0.0, 0.0, -1.0, 0.0, 0.0, -1.0, 0.0, 0.0, -1.0, 0.0, 0.0, -1.0, 0.0, 0.0, -1.0, 0.0, 0.0, 1.0, 0.0, 0.0, 1.0, 0.0, 0.0, 1.0, 0.0, 0.0, 1.0, 0.0, 0.0, 0.0, 0.0, 1.0, 0.0, 0.0, 1.0, 0.0, 0.0, 1.0, 0.0, 0.0, 1.0, -1.0, 0.0, 0.0, -1.0, 0.0, 0.0, -1.0, 0.0, 0.0, -1.0, 0.0, 0.0, 0.0, 0.0, 1.0, 0.0, 0.0, 1.0, 0.0, 0.0, 1.0, 0.0, 0.0, 1.0, 1.0, 0.0, 0.0, 1.0, 0.0, 0.0, 1.0, 0.0, 0.0, 1.0, 0.0, 0.0, 0.0, 0.0, -1.0, 0.0, 0.0, -1.0, 0.0, 0.0, -1.0, 0.0, 0.0, -1.0, 1.0, 0.0, 0.0, 1.0, 0.0, 0.0, 1.0, 0.0, 0.0, 1.0, 0.0, 0.0, 0.0, 0.0, -1.0, 0.0, 0.0, -1.0, 0.0, 0.0, -1.0, 0.0, 0.0, -1.0, -1.0, 0.0, 0.0, -1.0, 0.0, 0.0, -1.0, 0.0, 0.0, -1.0, 0.0, 0.0, 0.0, 0.0, -1.0, 0.0, 0.0, -1.0, 0.0, 0.0, -1.0, 0.0, 0.0, -1.0, 0.0, 0.0, 1.0, 0.0, 0.0, 1.0, 0.0, 0.0, 1.0, 0.0, 0.0, 1.0, -1.0, 0.0, 0.0, -1.0, 0.0, 0.0, -1.0, 0.0, 0.0, -1.0, 0.0, 0.0, 0.0, 1.0, 0.0, 0.0, 1.0, 0.0, 0.0, 1.0, 0.0, 0.0, 1.0, 0.0, 0.0, 1.0, 0.0, 0.0, 1.0, 0.0, 0.0, 1.0, 0.0, 0.0, 1.0, 0.0, 0.0, 0.0, 1.0, 0.0, 0.0, 1.0, 0.0, 0.0, 1.0, 0.0, 0.0, 1.0, 0.0, -1.0, 0.0, 0.0, -1.0, 0.0, 0.0, -1.0, 0.0, 0.0, -1.0, 0.0, 0.0, 1.0, 0.0, 0.0, 1.0, 0.0, 0.0, 1.0, 0.0, 0.0, 1.0, 0.0, 0.0, 0.0, 1.0, 0.0, 0.0, 1.0, 0.0, 0.0, 1.0, 0.0, 0.0, 1.0, 0.0, 0.0, -1.0, 0.0, 0.0, -1.0, 0.0, 0.0, -1.0, 0.0, 0.0, -1.0, 0.0, -1.0, 0.0, 0.0, -1.0, 0.0, 0.0, -1.0, 0.0, 0.0, -1.0, 0.0, 0.0, -1.0, 0.0, 0.0, -1.0, 0.0, 0.0, -1.0, 0.0, 0.0, -1.0, 0.0, 0.0, 0.0, -1.0, 0.0, 0.0, -1.0, 0.0, 0.0, -1.0, 0.0, 0.0, -1.0, 0.0, 1.0, 0.0, 0.0, 1.0, 0.0, 0.0, 1.0, 0.0, 0.0, 1.0, 0.0, -0.03367, -0.9994, 0.0, -0.03367, -0.9994, 0.0, -0.03367, -0.9994, 0.0, -0.03367, -0.9994, 0.0, 0.0, 0.0, -1.0, 0.0, 0.0, -1.0, 0.0, 0.0, -1.0, 0.0, 0.0, -1.0, 0.0, 0.0, 1.0, 0.0, 0.0, 1.0, 0.0, 0.0, 1.0, 0.0, 0.0, 1.0, 0.0, 0.0, -1.0, 4.854e-08, 0.0, -1.0, 4.905e-08, 0.0, -1.0, 0.0, 0.0, -1.0, 4.854e-08, 0.0, -1.0, -6.754e-07, 0.0, -1.0, -1.79e-06, 0.0, -1.0, 4.905e-08, 0.0, -1.0, 0.0, 0.0, 1.0, 0.0, 0.0, 1.0, 0.0, 0.0, 1.0, 0.0, 0.0, 1.0, -1.0, 0.0, 0.0, -1.0, -0.0005947, 0.0, -1.0, -0.0005947, 0.0, -1.0, 0.0, 0.0, -1.0, -0.0005947, 0.0, -1.0, -0.001189, 0.0, -1.0, -0.001189, 0.0, -1.0, -0.0005947, 0.0, 0.0, 0.0, 1.0, 0.0, 0.0, 1.0, 0.0, 0.0, 1.0, 0.0, 0.0, 1.0, 0.0, 0.0, -1.0, 0.0, 0.0, -1.0, 0.0, 0.0, -1.0, 0.0, 0.0, -1.0, -6.754e-07, 0.0, -1.0, -1.55e-06, 0.0, -1.0, -1.55e-06, 0.0, -1.0, -1.79e-06, 0.0, -1.0, -1.55e-06, 0.0, -1.0, 0.0, 0.0, -1.0, 0.0, 0.0, -1.0, -1.55e-06, 0.0, -1.0, 0.0, 0.0, 1.0, 0.0, 0.0, 1.0, 0.0, 0.0, 1.0, 0.0, 0.0, 1.0, 0.0, 1.0, 0.0, 0.0, 1.0, 0.0, 0.0, 1.0, 0.0, 0.0, 1.0, 0.0, 0.0, 0.0, -1.0, 0.0, 0.0, -1.0, 0.0, 0.0, -1.0, 0.0, 0.0, -1.0, 0.0, 0.0, 1.0, 0.0, 0.0, 1.0, 0.0, 0.0, 1.0, 0.0, 0.0, 1.0, -1.0, 0.0, 0.0, -1.0, 0.0, 0.0, -1.0, 0.0, 0.0, -1.0, 0.0, 0.0, 1.0, 0.0, 0.0, 1.0, 0.0, 0.0, 1.0, 0.0, 0.0, 1.0, 0.0, 0.0, 1.0, 0.0, 0.0, 1.0, 0.0, 0.0, 1.0, 0.0, 0.0, 1.0, 0.0, 0.0, 1.0, 0.0, 0.0, 1.0, 0.0, 0.0, 1.0, 0.0, 0.0, 1.0, 0.0, 0.0, -1.0, 0.0, 0.0, -1.0, 0.0, 0.0, -1.0, 0.0, 0.0, -1.0, 0.0, 0.0, 0.0, 0.0, 1.0, 0.0, 0.0, 1.0, 0.0, 0.0, 1.0, 0.0, 0.0, 1.0, -1.0, 0.0, 0.0, -1.0, 0.0, 0.0, -1.0, 0.0, 0.0, -1.0, 0.0, 0.0, 0.0, 0.0, 1.0, 0.0, 0.0, 1.0, 0.0, 0.0, 1.0, 0.0, 0.0, 1.0, 1.0, 0.0, 0.0, 1.0, 0.0, 0.0, 1.0, 0.0, 0.0, 1.0, 0.0, 0.0, 0.0, 0.0, -1.0, 0.0, 0.0, -1.0, 0.0, 0.0, -1.0, 0.0, 0.0, -1.0, 0.0, 0.0, -1.0, 0.0, 0.0, -1.0, 0.0, 0.0, -1.0, 0.0, 0.0, -1.0, 0.0, 0.0, 1.0, 0.0, 0.0, 1.0, 0.0, 0.0, 1.0, 0.0, 0.0, 1.0, 0.0, 0.0, -1.0, 0.0, 0.0, -1.0, 0.0, 0.0, -1.0, 0.0, 0.0, -1.0, 0.0, 0.0, 1.0, 0.0, 0.0, 1.0, 0.0, 0.0, 1.0, 0.0, 0.0, 1.0, 0.0, 0.0, -1.0, 0.0, 0.0, -1.0, 0.0, 0.0, -1.0, 0.0, 0.0, -1.0, 0.0, -1.0, 0.0, 0.0, -1.0, 0.0, 0.0, -1.0, 0.0, 0.0, -1.0, 0.0, 0.0, 1.0, 0.0, 0.0, 1.0, 0.0, 0.0, 1.0, 0.0, 0.0, 1.0, 0.0, 0.0, 0.0, -1.0, 0.0, 0.0, -1.0, 0.0, 0.0, -1.0, 0.0, 0.0, -1.0, 0.0, -1.0, 0.0, 0.0, -1.0, 0.0, 0.0, -1.0, 0.0, 0.0, -1.0, 0.0, 0.0, 0.0, -1.0, 0.0, 0.0, -1.0, 0.0, 0.0, -1.0, 0.0, 0.0, -1.0, 0.0, -1.0, 0.0, 0.0, -1.0, 0.0, 0.0, -1.0, 0.0, 0.0, -1.0, 0.0, 0.0, 0.0, -1.0, 0.0, 0.0, -1.0, 0.0, 0.0, -1.0, 0.0, 0.0, -1.0, 0.0, 1.0, 0.0, 0.0, 1.0, 0.0, 0.0, 1.0, 0.0, 0.0, 1.0, 0.0, 0.0, 1.0, 0.0, 0.0, 1.0, 0.0, 0.0, 1.0, 0.0, 0.0, 1.0, 0.0, 0.0, 0.0, 1.0, 0.0, 0.0, 1.0, 0.0, 0.0, 1.0, 0.0, 0.0, 1.0, 0.0, 1.0, 0.0, 0.0, 1.0, 0.0, 0.0, 1.0, 0.0, 0.0, 1.0, 0.0, 0.0, 0.0, 1.0, 0.0, 0.0, 1.0, 0.0, 0.0, 1.0, 0.0, 0.0, 1.0, 0.0, -1.0, 0.0, 0.0, -1.0, 0.0, 0.0, -1.0, 0.0, 0.0, -1.0, 0.0, -1.0, 0.0, 0.0, -1.0, 0.0, 0.0, -1.0, 0.0, 0.0, -1.0, 0.0, 0.0, 0.0, 0.0, -1.0, 0.0, 0.0, -1.0, 0.0, 0.0, -1.0, 0.0, 0.0, -1.0, 0.0, 0.0, 1.0, 0.0, 0.0, 1.0, 0.0, 0.0, 1.0, 0.0, 0.0, 1.0, 0.0, -1.0, 0.0, 0.0, -1.0, 0.0, 0.0, -1.0, 0.0, 0.0, -1.0, 0.0, 0.0, -1.0, 0.0, 0.0, -1.0, 0.0, 0.0, -1.0, 0.0, 0.0, -1.0, 0.0, 1.0, 0.0, 0.0, 1.0, 0.0, 0.0, 1.0, 0.0, 0.0, 1.0, 0.0, 0.0, 0.0, 0.0, 1.0, 0.0, 0.0, 1.0, 0.0, 0.0, 1.0, 0.0, 0.0, 1.0, -1.0, 0.0, 0.0, -1.0, 0.0, 0.0, -1.0, 0.0, 0.0, -1.0, 0.0, 0.0, 0.0, 1.0, 0.0, 0.0, 1.0, 0.0, 0.0, 1.0, 0.0, 0.0, 1.0, 0.0, 0.0, -1.0, 0.0, 0.0, -1.0, 0.0, 0.0, -1.0, 0.0, 0.0, -1.0, 0.0, -1.0, 0.0, 0.0, -1.0, 0.0, 0.0, -1.0, 0.0, 0.0, -1.0, 0.0, 0.0, 1.0, 0.0, 0.0, 1.0, 0.0, 0.0, 1.0, 0.0, 0.0, 1.0, 0.0, 0.0, 0.0, 1.0, 0.0, 0.0, 1.0, 0.0, 0.0, 1.0, 0.0, 0.0, 1.0, 0.0, 0.0, -1.0, 0.0, 0.0, -1.0, 0.0, 0.0, -1.0, 0.0, 0.0, -1.0, 0.0, 1.0, 0.0, 0.0, 1.0, 0.0, 0.0, 1.0, 0.0, 0.0, 1.0, 0.0, 0.0, -1.0, 0.0, 0.0, -1.0, 0.0, 0.0, -1.0, 0.0, 0.0, -1.0, 0.0, 0.0, 0.0, -1.0, 0.0, 0.0, -1.0, 0.0, 0.0, -1.0, 0.0, 0.0, -1.0, 0.0, 0.0, 1.0, 0.0, 0.0, 1.0, 0.0, 0.0, 1.0, 0.0, 0.0, 1.0, 0.0, -1.0, 0.0, 0.0, -1.0, 0.0, 0.0, -1.0, 0.0, 0.0, -1.0, 0.0, 0.0, 1.0, 0.0, 0.0, 1.0, 0.0, 0.0, 1.0, 0.0, 0.0, 1.0, 0.0, 0.0, 0.0, -1.0, 0.0, 0.0, -1.0, 0.0, 0.0, -1.0, 0.0, 0.0, -1.0, 0.0, 0.0, -1.0, 0.0, 0.0, -1.0, 0.0, 0.0, -1.0, 0.0, 0.0, -1.0, 0.0, 0.0, 1.0, 0.0, 0.0, 1.0, 0.0, 0.0, 1.0, 0.0, 0.0, 1.0, 0.0, 0.0, 1.0, 0.0, 0.0, 1.0, 0.0, 0.0, 1.0, 0.0, 0.0, 1.0, 0.0, 1.0, 0.0, 0.0, 1.0, 0.0, 0.0, 1.0, 0.0, 0.0, 1.0, 0.0, 0.0, 1.0, 0.0, 0.0, 1.0, 0.0, 0.0, 1.0, 0.0, 0.0, 1.0, 0.0, 0.0, -1.0, 0.0, 0.0, -1.0, 0.0, 0.0, -1.0, 0.0, 0.0, -1.0, 0.0, 0.0, -1.0, 0.0, 0.0, -1.0, 0.0, 0.0, -1.0, 0.0, 0.0, -1.0, 0.0, 0.0, 0.0, 1.0, 0.0, 0.0, 1.0, 0.0, 0.0, 1.0, 0.0, 0.0, 1.0, 0.0, 0.0, 1.0, 0.0, 0.0, 1.0, 0.0, 0.0, 1.0, 0.0, 0.0, 1.0, 0.0, 0.0, -1.0, 0.0, 0.0, -1.0, 0.0, 0.0, -1.0, 0.0, 0.0, -1.0, 0.0, 0.0, -1.0, 0.0, 0.0, -1.0, 0.0, 0.0, -1.0, 0.0, 0.0, -1.0, 0.0, -1.0, 0.0, 0.0, -1.0, 0.0, 0.0, -1.0, 0.0, 0.0, -1.0, 0.0, 0.0, -1.0, 0.0, 0.0, -1.0, 0.0, 0.0, -1.0, 0.0, 0.0, -1.0, 0.0, 0.0, 1.0, 0.0, 0.0, 1.0, 0.0, 0.0, 1.0, 0.0, 0.0, 1.0, 0.0, 0.0, 1.0, 0.0, 0.0, 1.0, 0.0, 0.0, 1.0, 0.0, 0.0, 1.0, 0.0, 0.0, -1.0, 0.0, 0.0, -1.0, 0.0, 0.0, -1.0, 0.0, 0.0, -1.0, 0.0, 0.0, -1.0, 0.0, 0.0, -1.0, 0.0, 0.0, -1.0, 0.0, 0.0, -1.0, 0.0, 0.0, 1.0, 0.0, 0.0, 1.0, 0.0, 0.0, 1.0, 0.0, 0.0, 1.0, 0.0, 0.0, 1.0, 0.0, 0.0, 1.0, 0.0, 0.0, 1.0, 0.0, 0.0, 1.0, 0.0, 0.0, 0.0, 1.0, 0.0, 0.0, 1.0, 0.0, 0.0, 1.0, 0.0, 0.0, 1.0, 0.0, 0.0, 1.0, 0.0, 0.0, 1.0, 0.0, 0.0, 1.0, 0.0, 0.0, 1.0, 0.0, 1.0, 0.0, 0.0, 1.0, 0.0, 0.0, 1.0, 0.0, 0.0, 1.0, 0.0, 0.0, 0.0, 0.0, 1.0, 0.0, 0.0, 1.0, 0.0, 0.0, 1.0, 0.0, 0.0, 1.0, 0.0, -1.0, 0.0, 0.0, -1.0, 0.0, 0.0, -1.0, 0.0, 0.0, -1.0, 0.0, 0.0, -1.0, 0.0, 0.0, -1.0, 0.0, 0.0, -1.0, 0.0, 0.0, -1.0, 0.0, 1.0, 0.0, 0.0, 1.0, 0.0, 0.0, 1.0, 0.0, 0.0, 1.0, 0.0, 0.0, 1.0, 0.0, 0.0, 1.0, 0.0, 0.0, 1.0, 0.0, 0.0, 1.0, 0.0, 0.0, 0.0, 1.0, 0.0, 0.0, 1.0, 0.0, 0.0, 1.0, 0.0, 0.0, 1.0, 0.0, 0.0, 1.0, 0.0, 0.0, 1.0, 0.0, 0.0, 1.0, 0.0, 0.0, 1.0, 0.0, -1.0, 0.0, 0.0, -1.0, 0.0, 0.0, -1.0, 0.0, 0.0, -1.0, 0.0, 0.0, -1.0, 0.0, 0.0, -1.0, 0.0, 0.0, -1.0, 0.0, 0.0, -1.0, 0.0, 0.0, 0.0, -1.0, 0.0, 0.0, -1.0, 0.0, 0.0, -1.0, 0.0, 0.0, -1.0, 0.0, 0.0, 0.0, 1.0, 0.0, 0.0, 1.0, 0.0, 0.0, 1.0, 0.0, 0.0, 1.0, -1.0, 0.0, 0.0, -1.0, 0.0, 0.0, -1.0, 0.0, 0.0, -1.0, 0.0, 0.0, 1.0, 0.0, 0.0, 1.0, 0.0, 0.0, 1.0, 0.0, 0.0, 1.0, 0.0, 0.0, 0.0, -1.0, 0.0, 0.0, -1.0, 0.0, 0.0, -1.0, 0.0, 0.0, -1.0, 0.0, -1.0, 0.0, 0.0, -1.0, 0.0, 0.0, -1.0, 0.0, 0.0, -1.0, 0.0, 0.0, 1.0, 0.0, 0.0, 1.0, 0.0, 0.0, 1.0, 0.0, 0.0, 1.0, 0.0, 0.0, 0.0, 0.0, -1.0, 0.0, 0.0, -1.0, 0.0, 0.0, -1.0, 0.0, 0.0, -1.0, 0.0, -1.0, -1.895e-08, 0.0, -1.0, -1.895e-08, 0.0, -1.0, -2.757e-07, 0.0, -1.0, -2.757e-07, 0.0, 0.0, 1.0, 0.0, 0.0, 1.0, 0.0, 0.0, 1.0, 0.0, 0.0, 1.0, -1.0, 0.0, 0.0, -1.0, 0.0, 0.0, -1.0, 0.0, 0.0, -1.0, 0.0, 0.0, 0.0, 0.0, -1.0, 0.0, 0.0, -1.0, 0.0, 0.0, -1.0, 0.0, 0.0, -1.0, 0.0, 0.0, -1.0, 0.0, 0.0, -1.0, 0.0, 0.0, -1.0, 0.0, 0.0, -1.0, 0.0, 0.0, 1.0, 0.0, 0.0, 1.0, 0.0, 0.0, 1.0, 0.0, 0.0, 1.0, 0.0, -1.0, 2.378e-07, 0.0, -1.0, 2.378e-07, 0.0, -1.0, -1.895e-08, 0.0, -1.0, -1.895e-08, 0.0, 0.0, -1.0, 0.0, 0.0, -1.0, 0.0, 0.0, -1.0, 0.0, 0.0, -1.0, 0.0, -1.0, 0.0, 0.0, -1.0, 0.0, 0.0, -1.0, 0.0, 0.0, -1.0, 0.0, 0.0, 0.0, 1.0, 0.0, 0.0, 1.0, 0.0, 0.0, 1.0, 0.0, 0.0, 1.0, 0.0, -1.0, 0.0, 0.0, -1.0, 0.0, 0.0, -1.0, 0.0, 0.0, -1.0, 0.0, 0.0, 0.0, 1.0, 0.0, 0.0, 1.0, 0.0, 0.0, 1.0, 0.0, 0.0, 1.0, 0.0, 1.0, 0.0, 0.0, 1.0, 0.0, 0.0, 1.0, 0.0, 0.0, 1.0, 0.0, 0.0, 1.0, 0.0, 0.0, 1.0, 0.0, 0.0, 1.0, 0.0, 0.0, 1.0, 0.0, 0.0, 1.0, 0.0, 0.0, 1.0, 0.0, 0.0, 1.0, 0.0, 0.0, 1.0, 0.0, 0.0, -1.0, 0.0, 0.0, -1.0, 0.0, 0.0, -1.0, 0.0, 0.0, -1.0, 0.0, 0.0, 0.0, -1.0, 0.0, 0.0, -1.0, 0.0, 0.0, -1.0, 0.0, 0.0, -1.0, 0.0, -1.0, 0.0, 0.0, -1.0, 0.0, 0.0, -1.0, 0.0, 0.0, -1.0, 0.0, 0.0, 0.0, -1.0, 0.0, 0.0, -1.0, 0.0, 0.0, -1.0, 0.0, 0.0, -1.0, 0.0, -1.0, 0.0, 0.0, -1.0, 0.0, 0.0, -1.0, 0.0, 0.0, -1.0, 0.0, 0.0, 0.0, -1.0, 0.0, 0.0, -1.0, 0.0, 0.0, -1.0, 0.0, 0.0, -1.0, 0.0, 1.0, 0.0, 0.0, 1.0, 0.0, 0.0, 1.0, 0.0, 0.0, 1.0, 0.0, 0.0, -1.0, 0.0, 0.0, -1.0, 0.0, 0.0, -1.0, 0.0, 0.0, -1.0, 0.0, 0.0, 0.0, 1.0, 0.0, 0.0, 1.0, 0.0, 0.0, 1.0, 0.0, 0.0, 1.0, 0.0, 0.0, -1.0, 0.0, 0.0, -1.0, 0.0, 0.0, -1.0, 0.0, 0.0, -1.0, 0.0, 0.0, 1.0, 0.0, 0.0, 1.0, 0.0, 0.0, 1.0, 0.0, 0.0, 1.0, 0.0, 0.0, -1.0, 0.0, 0.0, -1.0, 0.0, 0.0, -1.0, 0.0, 0.0, -1.0, 0.0, 1.0, 0.0, 0.0, 1.0, 0.0, 0.0, 1.0, 0.0, 0.0, 1.0, 0.0, 0.0, 1.0, 0.0, 0.0, 1.0, 0.0, 0.0, 1.0, 0.0, 0.0, 1.0, 0.0, 0.0, 0.0, 1.0, 0.0, 0.0, 1.0, 0.0, 0.0, 1.0, 0.0, 0.0, 1.0, 0.0, 1.0, 0.0, 0.0, 1.0, 0.0, 0.0, 1.0, 0.0, 0.0, 1.0, 0.0, 0.0, 0.0, 1.0, 0.0, 0.0, 1.0, 0.0, 0.0, 1.0, 0.0, 0.0, 1.0, 0.0, 0.0, -1.0, 0.0, 0.0, -1.0, 0.0, 0.0, -1.0, 0.0, 0.0, -1.0, 0.0, 0.0, 0.0, 0.0, 0.0, 1.0, -1.0, 4.777e-05, -4.371e-08, 0.0, 0.0, 0.0, 0.0, 1.0, 0.0, 0.0, 1.0, 0.0, 0.0, 1.0, 0.0, 0.0, 1.0, 0.0, 0.0, 0.0, 0.0, 0.0, 0.0, 0.0, 0.0, 0.0, 0.0, 0.0, 0.0, 0.0, 0.0, 0.0, 0.0, 0.0, 0.0, 0.0, 0.0, 0.0, 0.0, 0.0, 0.0, 0.0, 0.0, 0.0, 0.0, 0.0, 0.0, 0.0, 0.0, 0.0, 0.0, 0.0, 0.0, 0.0, 0.0, 0.0, 0.0, 0.0, 0.0, 0.0, 0.0, 0.0, 0.0, 0.0, 0.0, 0.0, 0.0, -1.0, 0.0, 0.0, -1.0, 0.0, 0.0, -1.0, 0.0, 0.0, -1.0, 0.0, 0.0, 1.0, 0.0, 0.0, 1.0, 0.0, 0.0, 1.0, 0.0, 0.0, 1.0, 0.0, 0.0, -1.0, 0.0, 0.0, -1.0, 0.0, 0.0, -1.0, 0.0, 0.0, -1.0, 0.0, -1.0, 0.0, 0.0, -1.0, 0.0, 0.0, -1.0, 0.0, 0.0, -1.0, 0.0, 0.0, 1.0, 0.0, 0.0, 1.0, 0.0, 0.0, 1.0, 0.0, 0.0, 1.0, 0.0, 0.0, 0.0, 1.0, 0.0, 0.0, 1.0, 0.0, 0.0, 1.0, 0.0, 0.0, 1.0, 0.0, 0.0, -1.0, 0.0, 0.0, -1.0, 0.0, 0.0, -1.0, 0.0, 0.0, -1.0, 0.0, 1.0, 0.0, 0.0, 1.0, 0.0, 0.0, 1.0, 0.0, 0.0, 1.0, 0.0, 0.0, -1.0, 0.0, 0.0, -1.0, 0.0, 0.0, -1.0, 0.0, 0.0, -1.0, 0.0, 0.0, 0.0, -1.0, 0.0, 0.0, -1.0, 0.0, 0.0, -1.0, 0.0, 0.0, -1.0, 0.0, 0.0, 1.0, 0.0, 0.0, 1.0, 0.0, 0.0, 1.0, 0.0, 0.0, 1.0, 0.0, -1.0, 0.0, 0.0, -1.0, 0.0, 0.0, -1.0, 0.0, 0.0, -1.0, 0.0, 0.0, 1.0, 0.0, 0.0, 1.0, 0.0, 0.0, 1.0, 0.0, 0.0, 1.0, 0.0, 0.0, 0.0, 0.0, -1.0, 0.0, 0.0, -1.0, 0.0, 0.0, -1.0, 0.0, 0.0, -1.0, -1.0, 0.0, 0.0, -1.0, 0.0, 0.0, -1.0, 0.0, 0.0, -1.0, 0.0, 0.0, 1.0, 0.0, -2.174e-09, 1.0, 0.0, -2.174e-09, 1.0, 0.0, -2.174e-09, 1.0, 0.0, -2.174e-09, 0.0, 0.0, -1.0, 0.0, 0.0, -1.0, 0.0, 0.0, -1.0, 0.0, 0.0, -1.0, 0.0, 1.0, 0.0, 0.0, 1.0, 0.0, 0.0, 1.0, 0.0, 0.0, 1.0, 0.0, 0.0, 1.0, -1.211e-06, 0.0, 1.0, -1.199e-06, 0.0, 1.0, -1.199e-06, 0.0, 1.0, -1.211e-06, 0.0, 1.0, -1.199e-06, 0.0, 1.0, 5.177e-07, 0.0, 1.0, 8.452e-07, 0.0, 1.0, -1.199e-06, 0.0, 1.0, -1.211e-06, 0.0, 1.0, 8.381e-07, 0.0, 1.0, 5.04e-07, 0.0, 1.0, -1.211e-06, 0.0, 1.0, 8.381e-07, 0.0, 1.0, 8.452e-07, 0.0, 1.0, 5.177e-07, 0.0, 1.0, 5.04e-07, 0.0, 0.0, 1.0, 0.0, 0.0, 1.0, 0.0, 0.0, 1.0, 0.0, 0.0, 1.0, 0.0, 0.0, 1.0, 0.0, 0.0, 1.0, 0.0, 0.0, 1.0, 0.0, 0.0, 1.0, 1.0, 0.0, 0.0, 1.0, 0.0, 0.0, 1.0, 0.0, 0.0, 1.0, 0.0, 0.0, -1.0, 0.0, 0.0, -1.0, 0.0, 0.0, -1.0, 0.0, 0.0, -1.0, 0.0, 0.0])] * 3)])

# ---- objects
ob_light = bpy.data.objects.new('Light', light_light)
ob_camera = bpy.data.objects.new('Camera', cam_camera)
ob_light_001 = bpy.data.objects.new('Light.001', light_light_001)
ob_camera_001 = bpy.data.objects.new('Camera.001', cam_camera_001)
ob_base = bpy.data.objects.new('Base', me_cube_001)
ob_light_002 = bpy.data.objects.new('Light.002', light_light_002)
ob_camera_002 = bpy.data.objects.new('Camera.002', cam_camera_002)
ob_cube = bpy.data.objects.new('Cube', me_cube_002)

# ---- transforms, parenting, visibility, modifiers, constraints
ob_light.location = (4.076, 1.005, 5.904)
ob_light.rotation_euler = (0.6503, 0.05522, 1.866)
ob_light.lock_rotations_4d = False
ob_light.empty_display_type = 'ARROWS'
ob_light.color = (0.0, 0.0, 0.0, 0.0)
ob_light.lineart.crease_threshold = 0.0
ob_camera.location = (7.359, -6.926, 4.958)
ob_camera.rotation_euler = (1.109, 0.0, 0.8149)
ob_camera.lock_rotations_4d = False
ob_camera.empty_display_type = 'ARROWS'
ob_camera.color = (0.0, 0.0, 0.0, 0.0)
ob_camera.display_type = 'WIRE'
ob_camera.lineart.crease_threshold = 0.0
ob_light_001.location = (4.076, 1.005, 5.904)
ob_light_001.rotation_euler = (0.6503, 0.05522, 1.866)
ob_light_001.color = (0.8, 0.8, 0.8, 1.0)
ob_camera_001.location = (7.359, -6.926, 4.958)
ob_camera_001.rotation_euler = (1.109, -8.585e-08, 0.8149)
ob_camera_001.color = (0.8, 0.8, 0.8, 1.0)
ob_base.location = (0.0, 0.0, 0.0)
ob_base.rotation_euler = (-1.629e-07, 0.0, 0.0)
ob_base.scale = (10.0, 10.0, 0.5)
ob_base.color = (0.8, 0.8, 0.8, 1.0)
ob_light_002.location = (4.076, 1.005, 5.904)
ob_light_002.rotation_euler = (0.6503, 0.05522, 1.866)
ob_light_002.color = (0.8, 0.8, 0.8, 1.0)
ob_camera_002.location = (7.359, -6.926, 4.958)
ob_camera_002.rotation_euler = (1.109, -8.585e-08, 0.8149)
ob_camera_002.color = (0.8, 0.8, 0.8, 1.0)
ob_cube.location = (0.0, 5.545, 4.599)
ob_cube.rotation_euler = (-1.629e-07, 0.0, 0.0)
ob_cube.scale = (10.0, 4.0, 1.0)
ob_cube.color = (0.8, 0.8, 0.8, 1.0)

# ---- collection membership
col_collection.objects.link(ob_light)
col_collection.objects.link(ob_camera)
col_collection.objects.link(ob_light_001)
col_collection.objects.link(ob_camera_001)
col_collection.objects.link(ob_base)
col_collection.objects.link(ob_light_002)
col_collection.objects.link(ob_camera_002)
col_collection.objects.link(ob_cube)

# ---- scene / render settings (as saved in the file)
scene.camera = ob_camera
scene.frame_start = 1; scene.frame_end = 250; scene.frame_set(1)
scene.render.engine = 'BLENDER_EEVEE_NEXT'
bpy.context.view_layer.update()
